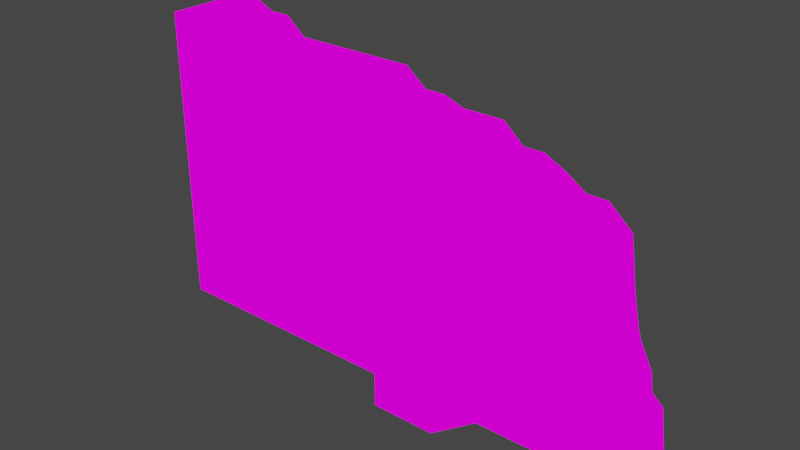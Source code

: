 # Source: ROC.LIFFFFKmidle.blend  (saved by Blender 2.82.7; exported with 4.5.12 LTS)
import bpy
from mathutils import Matrix  # noqa: F401  (used for matrix-valued properties, if any)

bpy.ops.wm.read_factory_settings(use_empty=True)
scene = bpy.context.scene
scene.name = 'Scene'

# ---- collections
col_collection = bpy.data.collections.new('Collection'); scene.collection.children.link(col_collection)

# ---- images (referenced by path relative to the original .blend; pixels are not part of the script)
import os
ASSET_DIR = os.environ.get("B2B_ASSET_DIR", "")  # directory of the original .blend (textures are referenced by path, not embedded)
HERE = os.path.dirname(os.path.abspath(__file__))  # packed textures are extracted next to this script under _unpacked/

def load_image(name, relpath, width, height, colorspace="sRGB"):
    """Load a texture the original file referenced (path relative to the .blend, or extracted next to this script)."""
    p = next((c for c in (os.path.join(HERE, relpath), os.path.join(ASSET_DIR, relpath)) if relpath and os.path.exists(c)), "")
    if p:
        img = bpy.data.images.load(p, check_existing=True)
        img.name = name
    else:  # same state as the original file: an image datablock whose file is absent (Cycles renders it pink)
        img = bpy.data.images.new(name, width, height)
        img.source = "FILE"
        img.filepath = "//" + (relpath or name)
    img.colorspace_settings.name = colorspace
    return img
img_rockcliffsv2_png = load_image('RockCliffsv2.png', 'RockCliffsv2.png', 1024, 1024, 'sRGB')

# ---- materials (node trees are filled in below, after node groups)
mat_rockcliffsv2 = bpy.data.materials.new('RockCliffsv2')
mat_rockcliffsv2.alpha_threshold = 0.0
mat_rockcliffsv2.use_transparent_shadow = False
mat_rockcliffsv2.line_color = (0.0, 0.0, 0.0, 1.0)

# ---- material node trees
mat_rockcliffsv2.use_nodes = True; mat_rockcliffsv2.node_tree.nodes.clear()
_N = mat_rockcliffsv2.node_tree.nodes; _L = mat_rockcliffsv2.node_tree.links
n0 = _N.new('ShaderNodeOutputMaterial'); n0.name = 'Material Output'; n0.location = (400, 0)
n1 = _N.new('ShaderNodeLightPath'); n1.name = 'Light Path'; n1.location = (0, 250)
n2 = _N.new('ShaderNodeBsdfTransparent'); n2.name = 'Transparent BSDF'; n2.location = (-200, -100)
n3 = _N.new('ShaderNodeEmission'); n3.name = 'Emission'; n3.location = (-200, -200)
n4 = _N.new('ShaderNodeMixShader'); n4.name = 'Mix Shader'; n4.location = (200, 0)
n5 = _N.new('ShaderNodeMixShader'); n5.name = 'Mix Shader.001'; n5.location = (0, -100)
n6 = _N.new('ShaderNodeTexImage'); n6.name = 'Image Texture'; n6.location = (-500, 100)
n6.image = img_rockcliffsv2_png
n6.interpolation = 'Closest'
_L.new(n6.outputs[0], n3.inputs[0])
_L.new(n6.outputs[1], n5.inputs[0])
_L.new(n2.outputs[0], n5.inputs[1])
_L.new(n2.outputs[0], n4.inputs[1])
_L.new(n3.outputs[0], n5.inputs[2])
_L.new(n5.outputs[0], n4.inputs[2])
_L.new(n1.outputs[0], n4.inputs[0])
_L.new(n4.outputs[0], n0.inputs[0])
n0.is_active_output = True

# ---- world
world_world = bpy.data.worlds.new('World'); scene.world = world_world
world_world.use_nodes = True; world_world.node_tree.nodes.clear()
_N = world_world.node_tree.nodes; _L = world_world.node_tree.links
n0 = _N.new('ShaderNodeOutputWorld'); n0.name = 'World Output'; n0.location = (300, 300)
n1 = _N.new('ShaderNodeBackground'); n1.name = 'Background'; n1.location = (10, 300)
n1.inputs[0].default_value = (0.05088, 0.05088, 0.05088, 1.0)
_L.new(n1.outputs[0], n0.inputs[0])
n0.is_active_output = True
world_world.color = (0.05088, 0.05088, 0.05088)
world_world.use_sun_shadow = False
world_world.sun_shadow_jitter_overblur = 0.0

# ---- meshes
me_cube = bpy.data.meshes.new('Cube')
me_cube.from_pydata([(6.681, 1.0, -2.884), (5.0, 0.0, -0.8725), (0.0, 1.5, 0.4133), (2.5, 0.0, -0.1837), (3.0, 0.0, -0.1837), (1.5, 0.5, 0.0), (1.5, 0.0, 0.0), (4.0, 0.0, -0.62), (3.5, 0.0, -0.1837), (3.0, 0.5, -0.1837), (5.5, 2.0, -1.203), (5.5, 0.0, -4.689), (2.5, 2.0, -0.1837), (1.0, 0.5, 0.4133), (5.0, 2.0, -0.8725), (5.5, 0.5, -1.203), (6.716, 0.5, -2.717), (4.0, 1.5, -0.62), (2.5, 0.5, -0.1837), (4.0, 0.5, -0.62), (2.0, 1.0, 0.0), (3.5, 0.5, -0.1837), (3.0, 1.0, -0.1837), (4.0, 1.0, -0.62), (6.0, 1.0, -1.203), (4.5, 0.5, -0.62), (5.0, 0.5, -0.8725), (2.5, 1.0, -0.1837), (2.5, 1.5, -0.1837), (4.5, 0.0, -0.62), (5.0, 1.5, -0.8725), (6.0, 1.5, -1.203), (3.5, 1.0, -0.1837), (4.5, 1.5, -0.62), (4.5, 1.0, -0.62), (5.0, 1.0, -0.8725), (5.5, 1.0, -1.203), (5.5, 1.5, -1.203), (3.5, 1.5, -0.1837), (3.0, 1.5, -0.1837), (4.0, 2.0, -0.62), (0.5, 0.0, 0.4133), (1.5, 1.5, 0.0), (0.5, 1.0, 0.4133), (0.5, 0.5, 0.4133), (2.0, 0.5, 0.0), (3.5, 0.0, -0.6837), (3.0, 0.0, -1.184), (0.5, 1.5, 0.4133), (1.5, 1.0, 0.0), (1.0, 1.0, 0.4133), (1.0, 1.5, 0.4133), (2.0, 1.5, 0.0), (1.0, 2.0, 0.4133), (3.0, -0.4054, -3.0), (5.5, 0.0, -2.203), (3.5, -0.4054, -2.684), (5.5, 0.0, -2.873), (4.5, 0.0, -2.62), (4.0, 0.0, -1.62), (4.0, 0.0, -1.12), (5.5, 0.0, -1.703), (4.5, 0.0, -1.12), (4.5, 0.0, -1.62), (5.0, 0.0, -1.373), (2.5, 0.0, -0.6837), (3.0, 0.0, -0.6837), (2.0, 0.0, 0.0), (6.0, 0.0, -1.203), (5.5, 0.0, -1.203), (2.0, 0.0, -0.5), (3.0, -0.4054, -2.184), (7.098, 0.0, -5.487), (2.0, 0.0, -2.0), (3.5, -0.8575, -4.0), (3.5, -0.4054, -3.5), (7.91, 1.0, -5.379), (2.0, 0.0, -1.5), (2.0, 0.0, -2.5), (5.0, 0.0, -2.873), (1.0, 0.0, -2.5), (3.0, 0.0, -1.684), (2.5, 0.0, -1.684), (7.925, 1.0, -5.487), (4.0, -0.4054, -3.12), (1.0, 0.0, -3.0), (2.5, 0.0, -1.184), (1.0, 0.0, -2.0), (6.739, 0.5, -2.884), (3.0, -0.4054, -2.684), (1.5, 0.0, -4.0), (2.5, -0.8575, -4.0), (2.5, -0.4054, -2.184), (2.5, -0.4054, -2.684), (3.0, -0.4054, -3.5), (7.842, 1.5, -4.883), (5.5, 0.0, -3.373), (4.5, 0.0, -3.12), (2.5, -0.4054, -3.0), (2.5, -0.4054, -3.5), (5.5, 0.0, -2.703), (4.5, 0.0, -2.12), (3.5, -0.4054, -3.0), (3.5, 0.0, -1.684), (4.0, 0.0, -2.12), (3.5, 0.0, -1.184), (4.5, 0.0, -4.436), (5.5, 0.0, -4.189), (5.5, 0.0, -3.689), (4.0, -0.8575, -5.5), (4.0, -0.4054, -2.62), (3.5, -0.4054, -2.184), (4.0, -0.4054, -3.436), (4.5, 0.0, -3.436), (5.0, 0.0, -2.373), (4.5, 0.0, -3.936), (4.0, -0.4054, -3.936), (6.647, 2.0, -2.221), (5.0, 2.0, -4.189), (5.0, 0.0, -3.689), (5.0, 0.0, -1.873), (6.807, 2.0, -3.38), (5.0, 0.0, -3.373), (5.0, 0.0, -5.5), (7.588, 1.0, -4.684), (6.562, 0.5, -1.703), (5.0, 0.0, -4.189), (6.919, 0.0, -4.188), (7.251, 0.5, -3.693), (6.562, 1.5, -1.703), (6.562, 0.0, -1.703), (6.0, 0.5, -1.203), (7.208, 0.5, -3.38), (6.716, 1.0, -2.717), (6.716, 0.0, -2.717), (6.647, 0.5, -2.221), (6.647, 0.0, -2.221), (7.588, 1.5, -4.684), (6.807, 0.0, -3.38), (4.0, -0.8575, -4.436), (6.739, 0.0, -2.884), (7.519, 1.5, -4.188), (7.519, 1.0, -4.188), (7.319, 0.5, -4.188), (6.85, 0.0, -3.693), (6.647, 1.5, -2.221), (5.5, 0.0, -5.5), (7.251, 1.5, -3.693), (7.251, 1.0, -3.693), (6.0, 2.0, -1.203), (7.149, 1.0, -3.38), (7.149, 1.5, -3.38), (6.681, 1.5, -2.884), (6.716, 1.5, -2.717), (6.647, 1.0, -2.221), (6.562, 1.0, -1.703), (5.5, 0.0, -5.39), (5.0, 0.0, -6.0), (5.5, 0.0, -6.0), (7.993, 1.0, -5.983), (7.993, 0.5, -5.983), (3.0, -0.8575, -4.0), (7.083, 0.0, -5.379), (7.015, 0.0, -4.883), (5.0, 0.0, -4.689), (5.5, 0.0, -4.89), (4.5, 0.0, -6.0), (4.0, -0.8575, -6.0), (7.166, 2.0, -5.983), (4.5, 0.0, -5.5), (3.5, -0.8575, -4.5), (3.0, -0.8575, -4.5), (2.0, 0.0, -6.0), (5.0, 0.0, -5.39), (4.5, 0.0, -5.138), (5.0, 0.0, -4.89), (4.5, 0.0, -4.638), (3.5, -0.8575, -6.0), (3.0, -0.8575, -5.5), (3.0, -0.8575, -5.0), (3.5, -0.8575, -5.5), (4.0, -0.8575, -5.138), (3.5, -0.8575, -5.0), (4.0, -0.8575, -4.638), (7.166, 0.0, -5.983), (2.5, -0.8575, -6.0), (3.0, -0.8575, -6.0), (-1.0, 0.0, -4.0), (2.5, -0.8575, -5.5), (0.0, 0.0, -4.0), (2.5, -0.8575, -5.0), (2.5, -0.8575, -4.5), (2.0, 0.0, -4.0), (7.993, 1.5, -5.983), (7.91, 0.5, -5.379), (7.925, 0.5, -5.487), (7.387, 0.5, -4.684), (7.083, 2.0, -5.379), (7.842, 0.5, -4.883), (6.987, 0.0, -4.684), (3.0, 2.0, -4.0), (7.91, 1.5, -5.379), (7.925, 1.5, -5.487), (5.0, 2.0, -5.5), (7.842, 1.0, -4.883), (1.0, 0.0, -3.5), (1.5, 0.0, -3.0), (1.0, 0.0, -1.087), (-0.1165, 0.0, -1.087), (2.0, 0.0, -3.5), (2.0, 0.0, -3.0), (1.0, 0.0, -4.0), (1.5, 0.0, -2.5), (1.5, 0.0, -0.5), (0.6305, 0.0, -3.0), (-0.7439, 0.0, -2.5), (1.5, 0.0, -1.0), (2.0, 0.0, -1.0), (0.6305, 0.0, -2.5), (1.5, 0.0, -2.0), (0.0, 0.0, -0.5867), (1.0, 0.0, 0.4133), (1.0, 0.0, -0.5867), (0.0, 0.0, -0.08669), (1.5, 0.0, -1.5), (-0.1165, 0.0, -2.0), (-1.0, 0.0, -1.087), (0.3835, 0.0, -2.0), (0.5, 0.0, -0.08669), (0.3835, 0.0, -1.087), (1.0, 0.0, -0.08669), (0.5, 0.0, -0.5867), (-1.0, 0.0, -3.5), (-0.5, 0.0, -2.0), (-0.1791, 0.0, -3.0), (-0.7439, 0.0, -3.0), (0.0, 0.0, -3.5), (0.1952, 0.0, -3.0), (-0.1791, 0.0, -2.5), (-1.0, 0.0, -0.5867), (0.1952, 0.0, -2.5), (-1.0, 0.0, -0.08669), (-2.0, 0.0, -2.0), (-0.5, 0.0, -1.087), (-0.5, 0.0, -0.5867), (-1.5, 0.0, 0.4133), (-3.0, 0.0, 0.8266), (-0.5, 0.0, -0.08669), (-1.5, 1.0, 0.4133), (-0.5, 0.0, 0.4133), (-1.5, 0.0, -0.5867), (-2.5, 0.0, -4.0), (-3.0, 0.0, 0.3266), (-1.5, 0.0, -0.08669), (-1.0, 0.0, 0.4133), (-3.5, 0.0, 0.3266), (0.0, 0.0, -5.0), (-2.0, 0.0, -0.08669), (-2.5, 0.0, 0.3266), (-3.5, 0.0, -0.1734), (-3.0, 0.0, -0.1734), (-3.0, 0.0, -0.6734), (-3.5, 0.0, -0.6734), (-3.5, 0.0, -1.173), (-3.5, 0.0, 1.065), (-2.5, 0.0, -0.1734), (-2.0, 0.0, -0.5867), (-3.5, 0.0, -1.673), (-1.5, 0.0, -1.087), (-1.5, 0.0, -2.0), (-2.0, 0.0, -3.5), (-1.5, 0.0, -3.5), (-3.5, 0.0, -4.0), (-2.5, 0.0, -3.0), (-3.5, 0.0, -3.0), (-3.5, 2.0, -5.0), (-1.0, 0.0, -5.5), (-3.0, 0.0, -3.0), (-2.0, 0.0, -2.5), (-3.0, 0.0, -1.673), (-3.0, 0.0, -5.5), (-2.5, 0.0, -1.173), (-1.5, 0.0, -3.0), (-2.0, 0.0, -3.0), (-1.5, 0.0, -2.5), (-1.0, 0.0, -2.0), (-2.5, 0.0, -1.673), (-3.0, 0.0, -1.173), (0.5, 0.0, -4.0), (-2.0, 0.0, -1.087), (-2.5, 0.0, -0.6734), (0.5, 0.0, -3.5), (-3.0, 0.0, -4.0), (1.5, 0.0, -3.5), (-2.0, 0.0, -4.0), (-3.5, 0.0, -3.5), (-3.0, 0.0, -3.5), (-2.5, 0.0, -3.5), (-0.5, 0.0, -4.0), (-2.0, 0.0, -5.5), (-0.5, 0.0, -3.5), (-0.5, 1.0, 0.4133), (-0.5, 2.0, 0.4133), (0.0, 1.0, 0.4133), (-0.5, 1.5, 0.4133), (0.0, 0.0, 0.4133), (-2.5, 0.0, 0.8266), (-2.0, 0.0, 0.4133), (-3.0, 0.5, 0.8266), (-1.0, 1.0, 0.4133), (-2.5, 0.5, 0.8266), (-1.0, 0.5, 0.4133), (-1.5, 0.5, 0.4133), (-3.5, 1.5, 1.065), (-3.0, 2.0, 0.8266), (0.0, 0.5, 0.4133), (-2.0, 0.5, 0.4133), (-1.0, 2.0, 0.4133), (-0.5, 0.5, 0.4133), (-3.5, 2.0, 1.065), (-3.0, 1.5, 0.8266), (-4.0, 0.5, 1.065), (-3.5, 1.0, 1.065), (-1.0, 1.5, 0.4133), (-3.0, 1.0, 0.8266), (-2.5, 1.5, 0.8266), (-2.5, 1.0, 0.8266), (-3.5, 0.5, 1.065), (-1.5, 1.5, 0.4133), (-2.0, 1.0, 0.4133), (-2.5, 2.0, 0.8266), (-2.0, 1.5, 0.4133), (-1.5, 2.0, 0.4133), (1.0, 0.0, -6.0), (1.5, 0.0, -6.0), (1.0, 0.0, -5.0), (1.0, 0.0, -5.5), (2.0, 0.0, -5.0), (1.5, 0.0, -5.5), (2.0, 0.0, -5.5), (1.5, 0.0, -5.0), (2.0, 0.0, -4.5), (-0.5, 0.0, -5.0), (0.0, 0.0, -6.0), (1.5, 0.0, -4.5), (0.5, 0.0, -6.0), (0.5, 0.0, -5.0), (0.5, 0.0, -5.5), (-4.0, 2.0, -5.0), (0.0, 0.0, -5.5), (-1.5, 0.0, -5.0), (1.0, 0.0, -4.5), (0.5, 0.0, -4.5), (-0.5, 0.0, -6.0), (0.0, 0.0, -4.5), (-1.5, 0.0, -4.0), (-0.5, 0.0, -5.5), (-1.0, 0.0, -4.5), (-2.5, 0.0, -5.5), (-2.0, 0.0, -5.0), (-0.5, 0.0, -4.5), (-1.5, 0.0, -6.0), (-1.0, 0.0, -6.0), (-2.5, 0.0, -5.0), (-1.5, 0.0, -5.5), (-1.0, 0.0, -5.0), (-3.0, 0.0, -6.0), (-4.0, 0.0, -5.5), (-1.5, 0.0, -4.5), (-2.5, 0.0, -6.0), (-2.0, 0.0, -6.0), (-3.0, 0.0, -4.5), (-4.0, 0.5, -6.0), (-2.0, 0.0, -4.5), (-4.0, 0.0, -4.5), (-4.0, 0.0, -6.0), (-2.5, 0.0, -4.5), (-3.5, 0.0, -6.0), (-4.0, 0.0, -5.0), (-4.0, 0.5, 0.3266), (-3.5, 0.0, -5.5), (-3.0, 0.0, -5.0), (-3.5, 0.0, -5.0), (-4.0, 1.0, -6.0), (-3.5, 0.0, -4.5), (-4.0, 0.5, -5.0), (-4.0, 0.5, -1.173), (-4.0, 1.5, -6.0), (-4.0, 0.5, -5.5), (-4.0, 2.0, -6.0), (3.5, 2.0, -3.0), (-4.0, 1.5, -4.0), (-4.0, 0.5, -4.5), (-4.0, 0.0, -4.0), (-4.0, 1.0, -5.5), (-4.0, 2.0, -0.6734), (-4.0, 2.0, -4.5), (-4.0, 1.5, -5.5), (-4.0, 1.0, -5.0), (-4.0, 1.5, -5.0), (-4.0, 1.0, -4.5), (-4.0, 1.5, -4.5), (-4.0, 1.0, -4.0), (-4.0, -1.273e-05, 0.3266), (-4.0, 1.5, -0.1734), (-4.0, 1.5, -0.6734), (-4.0, -7.272e-06, -1.173), (-4.0, 1.5, 1.065), (-4.0, 1.5, 0.3266), (-4.0, 1.0, -0.1734), (-4.0, 1.5, -3.0), (-4.0, 1.0, -0.6734), (-4.0, 1.0, -1.173), (-4.0, 0.5, -0.6734), (-4.0, 0.5, -0.1734), (-2.5, 2.0, -0.1734), (-4.0, 1.5, -1.673), (-4.0, -1.091e-05, -0.1734), (-4.0, -9.09e-06, -0.6734), (-4.0, 1.5, -1.173), (-4.0, 2.0, -3.0), (-4.0, 2.0, 0.3266), (-4.0, 2.0, -3.5), (-4.0, 0.5, -1.673), (-4.0, 1.5, -3.5), (-4.0, 2.0, -1.673), (-4.0, 1.0, -1.673), (-4.0, 1.0, -3.5), (-4.0, 1.0, -3.0), (-4.0, 2.0, 1.065), (-4.0, 0.5, -4.0), (-4.0, 0.5, -3.0), (-4.0, 0.5, -3.5), (-4.0, -5.454e-06, -1.673), (-4.0, 2.0, -1.173), (-4.0, -3.636e-06, -3.0), (-4.0, -1.818e-06, -3.5), (-4.0, 1.0, 0.3266), (-4.0, 1.0, 1.065), (-2.5, 2.0, -1.673), (-4.0, -1.454e-05, 1.065), (5.5, 2.0, -1.703), (-2.5, 2.0, -1.173), (-2.0, 2.0, -3.0), (-3.0, 2.0, -1.173), (-2.5, 2.0, -0.6734), (-4.0, 2.0, -4.0), (-3.0, 2.0, 0.3266), (-3.0, 2.0, -3.0), (-3.5, 2.0, 0.3266), (-3.0, 2.0, -1.673), (-4.0, 2.0, -0.1734), (-3.5, 2.0, -0.1734), (-3.0, 2.0, -0.1734), (-3.0, 2.0, -0.6734), (6.562, 2.0, -1.703), (-3.5, 2.0, -1.173), (-3.5, 2.0, -0.6734), (-3.5, 2.0, -1.673), (6.739, 2.0, -2.884), (6.716, 2.0, -2.717), (2.5, 2.0, -2.684), (4.5, 2.0, -1.12), (5.5, 2.0, -3.373), (5.5, 2.0, -2.873), (1.5, 2.0, -1.5), (5.0, 2.0, -1.373), (4.5, 2.0, -2.62), (5.5, 2.0, -2.703), (5.5, 2.0, -2.203), (4.0, 2.0, -1.62), (5.0, 2.0, -2.373), (5.0, 2.0, -3.689), (4.5, 2.0, -3.12), (4.5, 2.0, -0.6199), (5.0, 2.0, -1.873), (4.5, 2.0, -1.62), (5.0, 2.0, -2.873), (5.0, 2.0, -3.373), (4.0, 2.0, -1.12), (4.5, 2.0, -2.12), (3.5, 2.0, -0.6837), (4.0, 2.0, -2.12), (4.0, 2.0, -2.62), (-1.0, 2.0, -3.0), (3.5, 2.0, -1.184), (3.5, 2.0, -0.1837), (3.0, 2.0, -2.684), (4.0, 2.0, -3.12), (3.5, 2.0, -2.684), (3.0, 2.0, -0.1837), (1.0, 2.0, -2.5), (3.5, 2.0, -1.684), (3.0, 2.0, -1.184), (3.5, 2.0, -2.184), (3.0, 2.0, -2.184), (3.0, 2.0, -0.6837), (3.0, 2.0, -1.684), (2.5, 2.0, -0.6837), (2.5, 2.0, -1.184), (2.5, 2.0, -1.684), (2.5, 2.0, -2.184), (2.0, 2.0, 2.182e-05), (5.364e-06, 2.0, -1.087), (2.0, 2.0, -1.5), (2.0, 2.0, -1.0), (1.0, 2.0, -2.0), (2.0, 2.0, -0.5), (1.5, 2.0, -1.0), (1.5, 2.0, -0.5), (1.5, 2.0, 2e-05), (2.0, 2.0, -2.0), (2.0, 2.0, -2.5), (1.5, 2.0, -2.5), (1.0, 2.0, -0.08667), (1.818e-06, 2.0, -0.08668), (1.0, 2.0, -0.5867), (1.5, 2.0, -2.0), (0.0, 2.0, 0.4133), (0.5, 2.0, 0.4133), (1.0, 2.0, -1.087), (-2.0, 2.0, -2.0), (0.5, 2.0, -2.5), (0.5, 2.0, -0.08668), (0.5, 2.0, -0.5867), (-0.5, 2.0, -2.0), (0.5, 2.0, -1.087), (7.302e-06, 2.0, -2.0), (3.576e-06, 2.0, -0.5867), (0.5, 2.0, -2.0), (-2.5, 2.0, 0.3266), (-0.5, 2.0, -3.0), (-0.5, 2.0, -0.5867), (-2.0, 2.0, -1.087), (-0.5, 2.0, -0.08668), (-0.5, 2.0, -1.087), (9.06e-06, 2.0, -2.5), (-1.0, 2.0, -0.5867), (-1.0, 2.0, -0.08668), (-2.0, 2.0, -2.5), (-0.5, 2.0, -2.5), (-1.0, 2.0, -2.5), (-1.5, 2.0, -0.08668), (-1.0, 2.0, -1.087), (-1.0, 2.0, -2.0), (-2.0, 2.0, -0.08668), (0.5, 2.0, -3.5), (-1.5, 2.0, -1.087), (-1.5, 2.0, -0.5867), (-2.0, 2.0, -0.5867), (-1.5, 2.0, -2.0), (-1.5, 2.0, -2.5), (-2.0, 2.0, 0.4133), (-3.5, 2.0, -4.0), (-3.0, 2.0, -5.5), (-3.5, 2.0, -3.0), (-2.5, 2.0, -3.0), (-3.0, 2.0, -4.0), (-3.5, 2.0, -5.5), (4.5, 2.0, -4.436), (6.987, 2.0, -4.684), (5.5, 2.0, -4.189), (-1.0, 2.0, -3.5), (4.0, 2.0, -4.436), (1.0, 2.0, -4.0), (2.5, 2.0, -5.5), (2.5, 2.0, -5.0), (4.5, 2.0, -3.936), (6.919, 2.0, -4.188), (1.5, 2.0, -5.5), (0.0, 2.0, -4.0), (4.0, 2.0, -3.936), (-2.0, 2.0, -5.5), (5.5, 2.0, -3.689), (6.85, 2.0, -3.693), (-0.5, 2.0, -3.5), (3.5, 2.0, -3.5), (4.5, 2.0, -3.436), (4.0, 2.0, -3.436), (0.0, 2.0, -3.5), (3.0, 2.0, -3.0), (-2.0, 2.0, -6.0), (2.5, 2.0, -3.0), (-1.0, 2.0, -4.5), (2.0, 2.0, -3.0), (1.0, 2.0, -3.0), (1.5, 2.0, -3.0), (-2.0, 2.0, -3.5), (-1.5, 2.0, -3.5), (0.5, 2.0, -3.0), (-2.0, 2.0, -5.0), (0.0, 2.0, -3.0), (-1.5, 2.0, -3.0), (1.0, 2.0, -3.5), (-3.5, 2.0, -3.5), (-2.5, 2.0, -3.5), (-3.0, 2.0, -3.5), (-1.5, 2.0, -6.0), (2.5, 2.0, -3.5), (2.0, 2.0, -3.5), (3.0, 2.0, -3.5), (0.5, 2.0, -5.5), (1.5, 2.0, -3.5), (-0.5, 2.0, -6.0), (4.5, 2.0, -5.5), (5.5, 2.0, -6.0), (5.0, 2.0, -6.0), (7.098, 2.0, -5.487), (4.0, 2.0, -5.5), (5.5, 2.0, -4.89), (7.015, 2.0, -4.883), (5.5, 2.0, -5.5), (4.0, 2.0, -6.0), (5.5, 2.0, -5.39), (3.5, 2.0, -6.0), (5.5, 2.0, -4.689), (5.0, 2.0, -4.89), (5.0, 2.0, -5.39), (4.5, 2.0, -6.0), (5.0, 2.0, -4.689), (3.0, 2.0, -4.5), (4.5, 2.0, -5.138), (4.5, 2.0, -4.638), (4.0, 2.0, -5.138), (3.5, 2.0, -4.5), (3.0, 2.0, -5.5), (4.0, 2.0, -4.638), (3.5, 2.0, -5.5), (0.0, 2.0, -5.0), (3.5, 2.0, -5.0), (3.0, 2.0, -6.0), (3.5, 2.0, -4.0), (2.0, 2.0, -5.5), (3.0, 2.0, -5.0), (1.0, 2.0, -5.5), (2.5, 2.0, -6.0), (1.5, 2.0, -4.5), (2.5, 2.0, -4.5), (2.0, 2.0, -6.0), (2.5, 2.0, -4.0), (1.5, 2.0, -6.0), (2.0, 2.0, -5.0), (2.0, 2.0, -4.5), (2.0, 2.0, -4.0), (1.0, 2.0, -4.5), (1.5, 2.0, -5.0), (1.0, 2.0, -6.0), (1.5, 2.0, -4.0), (0.5, 2.0, -5.0), (1.0, 2.0, -5.0), (0.0, 2.0, -6.0), (0.5, 2.0, -6.0), (0.0, 2.0, -4.5), (0.5, 2.0, -4.5), (0.0, 2.0, -5.5), (0.5, 2.0, -4.0), (-0.5, 2.0, -4.5), (-3.0, 2.0, -6.0), (-1.0, 2.0, -6.0), (-0.5, 2.0, -5.5), (-1.0, 2.0, -5.0), (-0.5, 2.0, -5.0), (-1.0, 2.0, -5.5), (-0.5, 2.0, -4.0), (-2.5, 2.0, -5.5), (-1.5, 2.0, -4.5), (-1.5, 2.0, -5.5), (-1.0, 2.0, -4.0), (-3.5, 2.0, -4.5), (-1.5, 2.0, -5.0), (-1.5, 2.0, -4.0), (-2.5, 2.0, -5.0), (-2.0, 2.0, -4.5), (-2.5, 2.0, -6.0), (-2.0, 2.0, -4.0), (-3.0, 2.0, -5.0), (-4.0, 2.0, -5.5), (-2.5, 2.0, -4.5), (-2.5, 2.0, -4.0), (-3.0, 2.0, -4.5), (-3.5, 2.0, -6.0)], [], [(67, 3, 18, 45), (3, 4, 9, 18), (4, 8, 21, 9), (8, 7, 19, 21), (7, 29, 25, 19), (29, 1, 26, 25), (1, 69, 15, 26), (69, 68, 131, 15), (45, 18, 27, 20), (18, 9, 22, 27), (9, 21, 32, 22), (21, 19, 23, 32), (19, 25, 34, 23), (25, 26, 35, 34), (26, 15, 36, 35), (15, 131, 24, 36), (20, 27, 28, 52), (27, 22, 39, 28), (22, 32, 38, 39), (32, 23, 17, 38), (23, 34, 33, 17), (34, 35, 30, 33), (35, 36, 37, 30), (36, 24, 31, 37), (52, 28, 12, 502), (28, 39, 490, 12), (39, 38, 486, 490), (38, 17, 40, 486), (17, 33, 474, 40), (33, 30, 14, 474), (30, 37, 10, 14), (37, 31, 149, 10), (305, 41, 44, 315), (41, 221, 13, 44), (221, 6, 5, 13), (6, 67, 45, 5), (315, 44, 43, 303), (44, 13, 50, 43), (13, 5, 49, 50), (5, 45, 20, 49), (303, 43, 48, 2), (43, 50, 51, 48), (50, 49, 42, 51), (49, 20, 52, 42), (2, 48, 519, 518), (48, 51, 53, 519), (51, 42, 510, 53), (42, 52, 502, 510), (217, 86, 65, 70), (86, 47, 66, 65), (47, 105, 46, 66), (105, 59, 60, 46), (59, 63, 62, 60), (63, 120, 64, 62), (120, 55, 61, 64), (70, 65, 3, 67), (65, 66, 4, 3), (66, 46, 8, 4), (46, 60, 7, 8), (60, 62, 29, 7), (62, 64, 1, 29), (64, 61, 69, 1), (55, 136, 130, 61), (61, 130, 68, 69), (73, 92, 82, 77), (92, 71, 81, 82), (71, 111, 103, 81), (77, 82, 86, 217), (82, 81, 47, 86), (81, 103, 105, 47), (210, 98, 93, 78), (98, 54, 89, 93), (54, 102, 56, 89), (78, 93, 92, 73), (93, 89, 71, 92), (89, 56, 111, 71), (192, 91, 99, 209), (91, 161, 94, 99), (161, 74, 75, 94), (209, 99, 98, 210), (99, 94, 54, 98), (94, 75, 102, 54), (111, 110, 104, 103), (110, 58, 101, 104), (58, 79, 114, 101), (103, 104, 59, 105), (104, 101, 63, 59), (101, 114, 120, 63), (102, 112, 84, 56), (112, 113, 97, 84), (113, 119, 122, 97), (56, 84, 110, 111), (84, 97, 58, 110), (97, 122, 79, 58), (74, 139, 116, 75), (139, 106, 115, 116), (106, 164, 126, 115), (75, 116, 112, 102), (116, 115, 113, 112), (115, 126, 119, 113), (79, 57, 100, 114), (57, 140, 134, 100), (114, 100, 55, 120), (100, 134, 136, 55), (119, 108, 96, 122), (108, 144, 138, 96), (122, 96, 57, 79), (96, 138, 140, 57), (164, 11, 107, 126), (11, 199, 127, 107), (126, 107, 108, 119), (107, 127, 144, 108), (136, 135, 125, 130), (135, 154, 155, 125), (130, 125, 131, 68), (125, 155, 24, 131), (140, 88, 16, 134), (88, 0, 133, 16), (134, 16, 135, 136), (16, 133, 154, 135), (144, 128, 132, 138), (128, 148, 150, 132), (138, 132, 88, 140), (132, 150, 0, 88), (199, 196, 143, 127), (196, 124, 142, 143), (127, 143, 128, 144), (143, 142, 148, 128), (124, 137, 141, 142), (137, 560, 568, 141), (142, 141, 147, 148), (141, 568, 574, 147), (148, 147, 151, 150), (147, 574, 121, 151), (150, 151, 152, 0), (151, 121, 459, 152), (0, 152, 153, 133), (152, 459, 460, 153), (133, 153, 145, 154), (153, 460, 117, 145), (154, 145, 129, 155), (155, 129, 31, 24), (145, 117, 455, 129), (129, 455, 149, 31), (157, 158, 146, 123), (158, 184, 72, 146), (123, 146, 156, 173), (146, 72, 162, 156), (173, 156, 165, 175), (156, 162, 163, 165), (175, 165, 11, 164), (165, 163, 199, 11), (167, 166, 169, 109), (166, 157, 123, 169), (109, 169, 174, 181), (169, 123, 173, 174), (181, 174, 176, 183), (174, 173, 175, 176), (183, 176, 106, 139), (176, 175, 164, 106), (186, 177, 180, 178), (177, 167, 109, 180), (178, 180, 182, 179), (180, 109, 181, 182), (179, 182, 170, 171), (182, 181, 183, 170), (171, 170, 74, 161), (170, 183, 139, 74), (172, 185, 188, 339), (185, 186, 178, 188), (339, 188, 190, 337), (188, 178, 179, 190), (337, 190, 191, 341), (190, 179, 171, 191), (341, 191, 91, 192), (191, 171, 161, 91), (184, 160, 195, 72), (160, 159, 83, 195), (72, 195, 194, 162), (195, 83, 76, 194), (162, 194, 198, 163), (194, 76, 204, 198), (163, 198, 196, 199), (198, 204, 124, 196), (159, 193, 202, 83), (193, 168, 607, 202), (83, 202, 201, 76), (202, 607, 197, 201), (76, 201, 95, 204), (201, 197, 610, 95), (204, 95, 137, 124), (95, 610, 560, 137), (205, 293, 206, 85), (293, 209, 210, 206), (85, 206, 212, 80), (206, 210, 78, 212), (236, 291, 214, 237), (291, 205, 85, 214), (237, 214, 218, 240), (214, 85, 80, 218), (222, 216, 213, 230), (216, 217, 70, 213), (230, 213, 6, 221), (213, 70, 67, 6), (87, 219, 224, 207), (219, 73, 77, 224), (207, 224, 216, 222), (224, 77, 217, 216), (80, 212, 219, 87), (212, 78, 73, 219), (240, 218, 227, 225), (218, 80, 87, 227), (225, 227, 229, 208), (227, 87, 207, 229), (208, 229, 231, 220), (229, 207, 222, 231), (220, 231, 228, 223), (231, 222, 230, 228), (223, 228, 41, 305), (228, 230, 221, 41), (232, 300, 234, 235), (300, 236, 237, 234), (235, 234, 238, 215), (234, 237, 240, 238), (215, 238, 233, 285), (238, 240, 225, 233), (285, 233, 243, 226), (233, 225, 208, 243), (226, 243, 244, 239), (243, 208, 220, 244), (239, 244, 247, 241), (244, 220, 223, 247), (241, 247, 249, 254), (247, 223, 305, 249), (266, 250, 253, 257), (250, 239, 241, 253), (257, 253, 245, 307), (253, 241, 254, 245), (260, 265, 258, 252), (265, 266, 257, 258), (252, 258, 306, 246), (258, 257, 307, 306), (417, 259, 255, 403), (259, 260, 252, 255), (403, 255, 264, 440), (255, 252, 246, 264), (406, 263, 262, 418), (263, 287, 261, 262), (418, 262, 259, 417), (262, 261, 260, 259), (435, 274, 267, 433), (274, 277, 279, 267), (433, 267, 263, 406), (267, 279, 287, 263), (436, 295, 274, 435), (295, 296, 277, 274), (296, 297, 273, 277), (297, 270, 283, 273), (277, 273, 286, 279), (273, 283, 278, 286), (270, 271, 282, 283), (271, 232, 235, 282), (283, 282, 284, 278), (282, 235, 215, 284), (278, 284, 269, 242), (284, 215, 285, 269), (242, 269, 268, 289), (269, 285, 226, 268), (279, 286, 281, 287), (286, 278, 242, 281), (287, 281, 290, 261), (281, 242, 289, 290), (290, 289, 266, 265), (289, 268, 250, 266), (261, 290, 265, 260), (268, 226, 239, 250), (189, 288, 291, 236), (288, 211, 205, 291), (211, 90, 293, 205), (90, 192, 209, 293), (393, 272, 295, 436), (272, 292, 296, 295), (292, 251, 297, 296), (251, 294, 270, 297), (294, 355, 271, 270), (355, 187, 232, 271), (187, 298, 300, 232), (298, 189, 236, 300), (309, 301, 304, 323), (301, 303, 2, 304), (323, 304, 302, 317), (304, 2, 518, 302), (246, 306, 310, 308), (306, 307, 316, 310), (307, 245, 312, 316), (245, 254, 311, 312), (254, 249, 318, 311), (249, 305, 315, 318), (308, 310, 326, 324), (310, 316, 329, 326), (316, 312, 248, 329), (312, 311, 309, 248), (311, 318, 301, 309), (318, 315, 303, 301), (314, 319, 313, 320), (319, 429, 407, 313), (320, 313, 322, 324), (313, 407, 438, 322), (324, 322, 327, 308), (322, 438, 321, 327), (308, 327, 264, 246), (327, 321, 440, 264), (324, 326, 325, 320), (326, 329, 331, 325), (320, 325, 330, 314), (325, 331, 552, 330), (329, 248, 328, 331), (248, 309, 323, 328), (331, 328, 332, 552), (328, 323, 317, 332), (333, 334, 338, 336), (334, 172, 339, 338), (336, 338, 340, 335), (338, 339, 337, 340), (335, 340, 344, 351), (340, 337, 341, 344), (351, 344, 90, 211), (344, 341, 192, 90), (343, 345, 347, 349), (345, 333, 336, 347), (349, 347, 346, 256), (347, 336, 335, 346), (256, 346, 352, 354), (346, 335, 351, 352), (354, 352, 288, 189), (352, 351, 211, 288), (362, 353, 356, 276), (353, 343, 349, 356), (276, 356, 342, 365), (356, 349, 256, 342), (365, 342, 360, 357), (342, 256, 354, 360), (357, 360, 298, 187), (360, 354, 189, 298), (370, 361, 364, 299), (361, 362, 276, 364), (299, 364, 350, 359), (364, 276, 365, 350), (359, 350, 368, 373), (350, 365, 357, 368), (373, 368, 355, 294), (368, 357, 187, 355), (366, 369, 358, 280), (369, 370, 299, 358), (280, 358, 363, 381), (358, 299, 359, 363), (381, 363, 376, 371), (363, 359, 373, 376), (371, 376, 251, 292), (376, 373, 294, 251), (375, 377, 380, 367), (377, 366, 280, 380), (367, 380, 382, 378), (380, 280, 381, 382), (378, 382, 384, 374), (382, 381, 371, 384), (374, 384, 272, 393), (384, 371, 292, 272), (383, 372, 388, 394), (372, 375, 367, 388), (394, 388, 385, 398), (388, 367, 378, 385), (398, 385, 392, 400), (385, 378, 374, 392), (400, 392, 430, 402), (392, 374, 393, 430), (389, 387, 397, 676), (387, 383, 394, 397), (676, 397, 399, 348), (397, 394, 398, 399), (348, 399, 401, 396), (399, 398, 400, 401), (396, 401, 391, 446), (401, 400, 402, 391), (421, 451, 404, 408), (451, 395, 405, 404), (395, 434, 419, 405), (408, 404, 409, 437), (404, 405, 411, 409), (405, 419, 412, 411), (437, 409, 414, 379), (409, 411, 413, 414), (411, 412, 386, 413), (379, 414, 417, 403), (414, 413, 418, 417), (413, 386, 406, 418), (425, 420, 410, 416), (420, 422, 424, 410), (422, 446, 391, 424), (416, 410, 428, 426), (410, 424, 427, 428), (424, 391, 402, 427), (426, 428, 431, 423), (428, 427, 432, 431), (427, 402, 430, 432), (423, 431, 435, 433), (431, 432, 436, 435), (432, 430, 393, 436), (434, 425, 416, 419), (419, 416, 426, 412), (412, 426, 423, 386), (386, 423, 433, 406), (429, 421, 408, 407), (407, 408, 437, 438), (438, 437, 379, 321), (321, 379, 403, 440), (330, 530, 447, 314), (530, 415, 453, 447), (415, 445, 454, 453), (445, 442, 444, 454), (442, 439, 450, 444), (439, 556, 448, 450), (314, 447, 449, 319), (447, 453, 452, 449), (453, 454, 457, 452), (454, 444, 456, 457), (444, 450, 458, 456), (450, 448, 555, 458), (319, 449, 421, 429), (449, 452, 451, 421), (452, 457, 395, 451), (457, 456, 434, 395), (456, 458, 425, 434), (458, 555, 420, 425), (149, 455, 441, 10), (455, 117, 469, 441), (117, 460, 468, 469), (460, 459, 464, 468), (459, 121, 463, 464), (121, 574, 573, 463), (10, 441, 466, 14), (441, 469, 475, 466), (469, 468, 471, 475), (468, 464, 477, 471), (464, 463, 478, 477), (463, 573, 472, 478), (14, 466, 462, 474), (466, 475, 476, 462), (475, 471, 480, 476), (471, 477, 467, 480), (477, 478, 473, 467), (478, 472, 577, 473), (474, 462, 479, 40), (462, 476, 470, 479), (476, 480, 482, 470), (480, 467, 483, 482), (467, 473, 488, 483), (473, 577, 578, 488), (40, 479, 481, 486), (479, 470, 485, 481), (470, 482, 492, 485), (482, 483, 494, 492), (483, 488, 489, 494), (488, 578, 390, 489), (486, 481, 496, 490), (481, 485, 493, 496), (485, 492, 497, 493), (492, 494, 495, 497), (494, 489, 487, 495), (489, 390, 580, 487), (490, 496, 498, 12), (496, 493, 499, 498), (493, 497, 500, 499), (497, 495, 501, 500), (495, 487, 461, 501), (487, 580, 582, 461), (12, 498, 507, 502), (498, 499, 505, 507), (499, 500, 504, 505), (500, 501, 511, 504), (501, 461, 512, 511), (461, 582, 584, 512), (502, 507, 509, 510), (507, 505, 508, 509), (505, 504, 465, 508), (504, 511, 517, 465), (511, 512, 513, 517), (512, 584, 586, 513), (510, 509, 514, 53), (509, 508, 516, 514), (508, 465, 520, 516), (465, 517, 506, 520), (517, 513, 491, 506), (513, 586, 585, 491), (53, 514, 523, 519), (514, 516, 524, 523), (516, 520, 526, 524), (520, 506, 529, 526), (506, 491, 522, 529), (491, 585, 589, 522), (519, 523, 515, 518), (523, 524, 528, 515), (524, 526, 503, 528), (526, 529, 527, 503), (529, 522, 536, 527), (522, 589, 591, 536), (518, 515, 534, 302), (515, 528, 532, 534), (528, 503, 535, 532), (503, 527, 525, 535), (527, 536, 540, 525), (536, 591, 531, 540), (302, 534, 538, 317), (534, 532, 537, 538), (532, 535, 543, 537), (535, 525, 544, 543), (525, 540, 541, 544), (540, 531, 484, 541), (317, 538, 542, 332), (538, 537, 548, 542), (537, 543, 547, 548), (543, 544, 550, 547), (544, 541, 551, 550), (541, 484, 592, 551), (332, 542, 545, 552), (542, 548, 549, 545), (548, 547, 533, 549), (547, 550, 521, 533), (550, 551, 539, 521), (551, 592, 443, 539), (552, 545, 530, 330), (545, 549, 415, 530), (549, 533, 445, 415), (533, 521, 442, 445), (521, 539, 439, 442), (539, 443, 556, 439), (670, 674, 587, 588), (674, 678, 595, 587), (678, 557, 596, 595), (557, 553, 594, 596), (553, 446, 422, 594), (560, 615, 561, 568), (615, 619, 118, 561), (619, 559, 567, 118), (559, 563, 571, 567), (563, 631, 576, 571), (594, 422, 420, 555), (568, 561, 573, 574), (561, 118, 472, 573), (118, 567, 577, 472), (567, 571, 578, 577), (571, 576, 390, 578), (576, 600, 580, 390), (600, 598, 582, 580), (598, 599, 584, 582), (599, 602, 586, 584), (602, 593, 585, 586), (593, 546, 589, 585), (546, 579, 591, 589), (579, 575, 531, 591), (575, 562, 484, 531), (562, 588, 592, 484), (588, 587, 443, 592), (587, 595, 556, 443), (595, 596, 448, 556), (596, 594, 555, 448), (663, 667, 562, 575), (667, 670, 588, 562), (655, 570, 579, 546), (570, 663, 575, 579), (647, 564, 593, 602), (564, 655, 546, 593), (639, 643, 599, 598), (643, 647, 602, 599), (631, 200, 600, 576), (200, 639, 598, 600), (168, 605, 611, 607), (607, 611, 613, 197), (197, 613, 609, 610), (610, 609, 615, 560), (605, 606, 203, 611), (611, 203, 617, 613), (613, 617, 616, 609), (609, 616, 619, 615), (606, 618, 604, 203), (203, 604, 621, 617), (617, 621, 622, 616), (616, 622, 559, 619), (618, 612, 608, 604), (604, 608, 623, 621), (621, 623, 626, 622), (622, 626, 563, 559), (612, 614, 627, 608), (608, 627, 629, 623), (623, 629, 624, 626), (626, 624, 631, 563), (614, 630, 625, 627), (627, 625, 633, 629), (629, 633, 620, 624), (624, 620, 200, 631), (630, 635, 565, 625), (625, 565, 566, 633), (633, 566, 637, 620), (620, 637, 639, 200), (635, 638, 632, 565), (565, 632, 641, 566), (566, 641, 642, 637), (637, 642, 643, 639), (638, 640, 569, 632), (632, 569, 645, 641), (641, 645, 636, 642), (642, 636, 647, 643), (640, 646, 634, 569), (569, 634, 649, 645), (645, 649, 644, 636), (636, 644, 564, 647), (646, 651, 601, 634), (634, 601, 648, 649), (649, 648, 653, 644), (644, 653, 655, 564), (651, 650, 654, 601), (601, 654, 628, 648), (648, 628, 652, 653), (653, 652, 570, 655), (650, 603, 659, 654), (654, 659, 661, 628), (628, 661, 656, 652), (652, 656, 663, 570), (603, 658, 662, 659), (659, 662, 660, 661), (661, 660, 583, 656), (656, 583, 667, 663), (658, 597, 666, 662), (662, 666, 669, 660), (660, 669, 665, 583), (583, 665, 670, 667), (597, 581, 572, 666), (666, 572, 590, 669), (669, 590, 672, 665), (665, 672, 674, 670), (581, 673, 664, 572), (572, 664, 671, 590), (590, 671, 677, 672), (672, 677, 678, 674), (673, 657, 554, 664), (664, 554, 675, 671), (671, 675, 679, 677), (677, 679, 557, 678), (657, 680, 558, 554), (554, 558, 275, 675), (675, 275, 668, 679), (679, 668, 553, 557), (680, 389, 676, 558), (558, 676, 348, 275), (275, 348, 396, 668), (668, 396, 446, 553)])
_uv = me_cube.uv_layers.new(name='UVMap')
_uv.uv.foreach_set('vector', [0.4667, 0.2223, 0.4999, 0.2223, 0.4999, 0.2777, 0.4667, 0.2777, 0.5001, 0.2223, 0.5333, 0.2223, 0.5333, 0.2777, 0.5001, 0.2777, 0.5334, 0.2223, 0.5666, 0.2223, 0.5666, 0.2777, 0.5334, 0.2777, 0.5667, 0.2223, 0.5999, 0.2223, 0.5999, 0.2777, 0.5667, 0.2777, 0.6001, 0.2223, 0.6333, 0.2223, 0.6333, 0.2777, 0.6001, 0.2777, 0.6334, 0.2223, 0.6666, 0.2223, 0.6666, 0.2777, 0.6334, 0.2777, 0.6666, 0.4445, 0.6334, 0.4445, 0.6334, 0.4999, 0.6666, 0.4999, 0.6333, 0.4445, 0.6001, 0.4445, 0.6001, 0.4999, 0.6333, 0.4999, 0.4667, 0.2779, 0.4999, 0.2779, 0.4999, 0.3332, 0.4667, 0.3332, 0.5001, 0.2779, 0.5333, 0.2779, 0.5333, 0.3332, 0.5001, 0.3332, 0.5334, 0.2779, 0.5666, 0.2779, 0.5666, 0.3332, 0.5334, 0.3332, 0.5667, 0.2779, 0.5999, 0.2779, 0.5999, 0.3332, 0.5667, 0.3332, 0.6001, 0.2779, 0.6333, 0.2779, 0.6333, 0.3332, 0.6001, 0.3332, 0.6334, 0.2779, 0.6666, 0.2779, 0.6666, 0.3332, 0.6334, 0.3332, 0.6666, 0.5001, 0.6334, 0.5001, 0.6334, 0.5555, 0.6666, 0.5555, 0.6333, 0.5001, 0.6001, 0.5001, 0.6001, 0.5555, 0.6333, 0.5555, 0.4667, 0.3334, 0.4999, 0.3334, 0.4999, 0.3888, 0.4667, 0.3888, 0.5001, 0.3334, 0.5333, 0.3334, 0.5333, 0.3888, 0.5001, 0.3888, 0.5334, 0.3334, 0.5666, 0.3334, 0.5666, 0.3888, 0.5334, 0.3888, 0.5667, 0.3334, 0.5999, 0.3334, 0.5999, 0.3888, 0.5667, 0.3888, 0.6001, 0.3334, 0.6333, 0.3334, 0.6333, 0.3888, 0.6001, 0.3888, 0.6334, 0.3334, 0.6666, 0.3334, 0.6666, 0.3888, 0.6334, 0.3888, 0.6667, 0.3334, 0.6999, 0.3334, 0.6999, 0.3888, 0.6667, 0.3888, 0.7001, 0.3334, 0.7333, 0.3334, 0.7333, 0.3888, 0.7001, 0.3888, 0.4667, 0.389, 0.4999, 0.389, 0.4999, 0.4444, 0.4667, 0.4444, 0.5001, 0.389, 0.5333, 0.389, 0.5333, 0.4444, 0.5001, 0.4444, 0.5334, 0.389, 0.5666, 0.389, 0.5666, 0.4444, 0.5334, 0.4444, 0.5667, 0.389, 0.5999, 0.389, 0.5999, 0.4444, 0.5667, 0.4444, 0.6001, 0.389, 0.6333, 0.389, 0.6333, 0.4444, 0.6001, 0.4444, 0.6334, 0.389, 0.6666, 0.389, 0.6666, 0.4444, 0.6334, 0.4444, 0.6667, 0.389, 0.6999, 0.389, 0.6999, 0.4444, 0.6667, 0.4444, 0.7001, 0.389, 0.7333, 0.389, 0.7333, 0.4444, 0.7001, 0.4444, 0.4666, 0.2223, 0.4334, 0.2223, 0.4334, 0.2777, 0.4666, 0.2777, 0.4333, 0.2223, 0.4001, 0.2223, 0.4001, 0.2777, 0.4333, 0.2777, 0.4001, 0.2223, 0.4333, 0.2223, 0.4333, 0.2777, 0.4001, 0.2777, 0.4334, 0.2223, 0.4666, 0.2223, 0.4666, 0.2777, 0.4334, 0.2777, 0.4666, 0.2779, 0.4334, 0.2779, 0.4334, 0.3332, 0.4666, 0.3332, 0.4333, 0.2779, 0.4001, 0.2779, 0.4001, 0.3332, 0.4333, 0.3332, 0.4001, 0.2779, 0.4333, 0.2779, 0.4333, 0.3332, 0.4001, 0.3332, 0.4334, 0.2779, 0.4666, 0.2779, 0.4666, 0.3332, 0.4334, 0.3332, 0.4001, 0.2223, 0.4001, 0.2777, 0.4333, 0.2777, 0.4333, 0.2223, 0.4001, 0.2779, 0.4001, 0.3332, 0.4333, 0.3332, 0.4333, 0.2779, 0.4001, 0.3334, 0.4001, 0.3888, 0.4333, 0.3888, 0.4333, 0.3334, 0.4001, 0.389, 0.4001, 0.4444, 0.4333, 0.4444, 0.4333, 0.389, 0.4334, 0.2223, 0.4334, 0.2777, 0.4666, 0.2777, 0.4666, 0.2223, 0.4334, 0.2779, 0.4334, 0.3332, 0.4666, 0.3332, 0.4666, 0.2779, 0.4334, 0.3334, 0.4334, 0.3888, 0.4666, 0.3888, 0.4666, 0.3334, 0.4334, 0.389, 0.4334, 0.4444, 0.4666, 0.4444, 0.4666, 0.389, 0.5334, 0.8888, 0.5666, 0.8888, 0.5666, 0.8334, 0.5334, 0.8334, 0.5334, 0.8888, 0.5666, 0.8888, 0.5666, 0.8334, 0.5334, 0.8334, 0.5667, 0.8888, 0.5999, 0.8888, 0.5999, 0.8334, 0.5667, 0.8334, 0.6001, 0.8888, 0.6333, 0.8888, 0.6333, 0.8334, 0.6001, 0.8334, 0.6334, 0.8888, 0.6666, 0.8888, 0.6666, 0.8334, 0.6334, 0.8334, 0.6667, 0.8888, 0.6999, 0.8888, 0.6999, 0.8334, 0.6667, 0.8334, 0.6667, 0.3334, 0.6999, 0.3334, 0.6999, 0.3888, 0.6667, 0.3888, 0.5334, 0.8332, 0.5666, 0.8332, 0.5666, 0.7779, 0.5334, 0.7779, 0.5334, 0.8332, 0.5666, 0.8332, 0.5666, 0.7779, 0.5334, 0.7779, 0.5667, 0.8332, 0.5999, 0.8332, 0.5999, 0.7779, 0.5667, 0.7779, 0.6001, 0.8332, 0.6333, 0.8332, 0.6333, 0.7779, 0.6001, 0.7779, 0.6334, 0.8332, 0.6666, 0.8332, 0.6666, 0.7779, 0.6334, 0.7779, 0.6667, 0.8332, 0.6999, 0.8332, 0.6999, 0.7779, 0.6667, 0.7779, 0.6667, 0.389, 0.6999, 0.389, 0.6999, 0.4444, 0.6667, 0.4444, 0.7001, 0.3334, 0.7333, 0.3334, 0.7333, 0.3888, 0.7001, 0.3888, 0.7001, 0.389, 0.7333, 0.389, 0.7333, 0.4444, 0.7001, 0.4444, 0.5667, 0.3888, 0.5999, 0.3888, 0.5999, 0.3334, 0.5667, 0.3334, 0.6001, 0.3888, 0.6333, 0.3888, 0.6333, 0.3334, 0.6001, 0.3334, 0.6334, 0.3888, 0.6666, 0.3888, 0.6666, 0.3334, 0.6334, 0.3334, 0.5667, 0.3332, 0.5999, 0.3332, 0.5999, 0.2779, 0.5667, 0.2779, 0.6001, 0.3332, 0.6333, 0.3332, 0.6333, 0.2779, 0.6001, 0.2779, 0.6334, 0.3332, 0.6666, 0.3332, 0.6666, 0.2779, 0.6334, 0.2779, 0.5667, 0.3334, 0.5999, 0.3334, 0.5999, 0.3888, 0.5667, 0.3888, 0.6001, 0.3334, 0.6333, 0.3334, 0.6333, 0.3888, 0.6001, 0.3888, 0.6334, 0.3888, 0.6666, 0.3888, 0.6666, 0.3334, 0.6334, 0.3334, 0.5667, 0.3332, 0.5999, 0.3332, 0.5999, 0.2779, 0.5667, 0.2779, 0.6001, 0.3332, 0.6333, 0.3332, 0.6333, 0.2779, 0.6001, 0.2779, 0.6334, 0.3332, 0.6666, 0.3332, 0.6666, 0.2779, 0.6334, 0.2779, 0.6334, 0.2223, 0.6666, 0.2223, 0.6666, 0.2777, 0.6334, 0.2777, 0.5001, 0.2223, 0.5333, 0.2223, 0.5333, 0.2777, 0.5001, 0.2777, 0.6334, 0.2223, 0.6666, 0.2223, 0.6666, 0.2777, 0.6334, 0.2777, 0.5667, 0.2779, 0.5999, 0.2779, 0.5999, 0.3332, 0.5667, 0.3332, 0.6001, 0.2779, 0.6333, 0.2779, 0.6333, 0.3332, 0.6001, 0.3332, 0.6334, 0.3332, 0.6666, 0.3332, 0.6666, 0.2779, 0.6334, 0.2779, 0.5667, 0.3888, 0.5999, 0.3888, 0.5999, 0.3334, 0.5667, 0.3334, 0.6001, 0.3888, 0.6333, 0.3888, 0.6333, 0.3334, 0.6001, 0.3334, 0.5667, 0.3888, 0.5999, 0.3888, 0.5999, 0.3334, 0.5667, 0.3334, 0.5667, 0.3332, 0.5999, 0.3332, 0.5999, 0.2779, 0.5667, 0.2779, 0.6001, 0.3332, 0.6333, 0.3332, 0.6333, 0.2779, 0.6001, 0.2779, 0.5667, 0.3332, 0.5999, 0.3332, 0.5999, 0.2779, 0.5667, 0.2779, 0.5667, 0.3888, 0.5999, 0.3888, 0.5999, 0.3334, 0.5667, 0.3334, 0.6001, 0.3888, 0.6333, 0.3888, 0.6333, 0.3334, 0.6001, 0.3334, 0.6334, 0.3334, 0.6666, 0.3334, 0.6666, 0.3888, 0.6334, 0.3888, 0.5667, 0.3332, 0.5999, 0.3332, 0.5999, 0.2779, 0.5667, 0.2779, 0.6001, 0.3332, 0.6333, 0.3332, 0.6333, 0.2779, 0.6001, 0.2779, 0.5667, 0.3332, 0.5999, 0.3332, 0.5999, 0.2779, 0.5667, 0.2779, 0.4667, 0.7779, 0.4999, 0.7779, 0.4999, 0.8332, 0.4667, 0.8332, 0.5001, 0.7779, 0.5333, 0.7779, 0.5333, 0.8332, 0.5001, 0.8332, 0.6334, 0.2223, 0.6666, 0.2223, 0.6666, 0.2777, 0.6334, 0.2777, 0.5667, 0.3332, 0.5999, 0.3332, 0.5999, 0.2779, 0.5667, 0.2779, 0.6001, 0.3332, 0.6333, 0.3332, 0.6333, 0.2779, 0.6001, 0.2779, 0.6334, 0.2779, 0.6666, 0.2779, 0.6666, 0.3332, 0.6334, 0.3332, 0.6001, 0.3888, 0.6333, 0.3888, 0.6333, 0.3334, 0.6001, 0.3334, 0.7001, 0.3334, 0.7333, 0.3334, 0.7333, 0.3888, 0.7001, 0.3888, 0.6667, 0.2779, 0.6999, 0.2779, 0.6999, 0.3332, 0.6667, 0.3332, 0.7001, 0.2779, 0.7333, 0.2779, 0.7333, 0.3332, 0.7001, 0.3332, 0.6667, 0.3334, 0.6999, 0.3334, 0.6999, 0.3888, 0.6667, 0.3888, 0.7001, 0.3334, 0.7333, 0.3334, 0.7333, 0.3888, 0.7001, 0.3888, 0.6001, 0.3332, 0.6333, 0.3332, 0.6333, 0.2779, 0.6001, 0.2779, 0.7001, 0.3334, 0.7333, 0.3334, 0.7333, 0.3888, 0.7001, 0.3888, 0.6667, 0.2223, 0.6999, 0.2223, 0.6999, 0.2777, 0.6667, 0.2777, 0.7001, 0.2223, 0.7333, 0.2223, 0.7333, 0.2777, 0.7001, 0.2777, 0.6667, 0.2779, 0.6999, 0.2779, 0.6999, 0.3332, 0.6667, 0.3332, 0.7001, 0.2779, 0.7333, 0.2779, 0.7333, 0.3332, 0.7001, 0.3332, 0.6333, 0.2223, 0.6333, 0.2777, 0.6001, 0.2777, 0.6001, 0.2223, 0.6333, 0.2779, 0.6333, 0.3332, 0.6001, 0.3332, 0.6001, 0.2779, 0.5999, 0.2223, 0.5999, 0.2777, 0.5667, 0.2777, 0.5667, 0.2223, 0.5999, 0.2779, 0.5999, 0.3332, 0.5667, 0.3332, 0.5667, 0.2779, 0.6333, 0.2223, 0.6333, 0.2777, 0.6001, 0.2777, 0.6001, 0.2223, 0.6333, 0.2779, 0.6333, 0.3332, 0.6001, 0.3332, 0.6001, 0.2779, 0.6666, 0.2223, 0.6666, 0.2777, 0.6334, 0.2777, 0.6334, 0.2223, 0.6666, 0.2779, 0.6666, 0.3332, 0.6334, 0.3332, 0.6334, 0.2779, 0.5999, 0.2223, 0.5999, 0.2777, 0.5667, 0.2777, 0.5667, 0.2223, 0.5999, 0.2779, 0.5999, 0.3332, 0.5667, 0.3332, 0.5667, 0.2779, 0.6666, 0.2223, 0.6666, 0.2777, 0.6334, 0.2777, 0.6334, 0.2223, 0.6666, 0.2779, 0.6666, 0.3332, 0.6334, 0.3332, 0.6334, 0.2779, 0.6666, 0.2223, 0.6666, 0.2777, 0.6334, 0.2777, 0.6334, 0.2223, 0.6666, 0.2779, 0.6666, 0.3332, 0.6334, 0.3332, 0.6334, 0.2779, 0.6333, 0.2223, 0.6333, 0.2777, 0.6001, 0.2777, 0.6001, 0.2223, 0.6333, 0.2779, 0.6333, 0.3332, 0.6001, 0.3332, 0.6001, 0.2779, 0.6666, 0.3334, 0.6666, 0.3888, 0.6334, 0.3888, 0.6334, 0.3334, 0.6666, 0.389, 0.6666, 0.4444, 0.6334, 0.4444, 0.6334, 0.389, 0.6333, 0.3334, 0.6333, 0.3888, 0.6001, 0.3888, 0.6001, 0.3334, 0.6333, 0.389, 0.6333, 0.4444, 0.6001, 0.4444, 0.6001, 0.389, 0.5999, 0.3334, 0.5999, 0.3888, 0.5667, 0.3888, 0.5667, 0.3334, 0.5999, 0.389, 0.5999, 0.4444, 0.5667, 0.4444, 0.5667, 0.389, 0.6666, 0.3334, 0.6666, 0.3888, 0.6334, 0.3888, 0.6334, 0.3334, 0.6666, 0.389, 0.6666, 0.4444, 0.6334, 0.4444, 0.6334, 0.389, 0.6333, 0.3334, 0.6333, 0.3888, 0.6001, 0.3888, 0.6001, 0.3334, 0.6333, 0.389, 0.6333, 0.4444, 0.6001, 0.4444, 0.6001, 0.389, 0.6666, 0.3334, 0.6666, 0.3888, 0.6334, 0.3888, 0.6334, 0.3334, 0.6666, 0.389, 0.6666, 0.4444, 0.6334, 0.4444, 0.6334, 0.389, 0.6333, 0.3334, 0.6333, 0.3888, 0.6001, 0.3888, 0.6001, 0.3334, 0.5999, 0.3334, 0.5999, 0.3888, 0.5667, 0.3888, 0.5667, 0.3334, 0.6333, 0.389, 0.6333, 0.4444, 0.6001, 0.4444, 0.6001, 0.389, 0.5999, 0.389, 0.5999, 0.4444, 0.5667, 0.4444, 0.5667, 0.389, 0.3334, 0.5001, 0.3666, 0.5001, 0.3666, 0.5555, 0.3334, 0.5555, 0.3667, 0.5001, 0.3999, 0.5001, 0.3999, 0.5555, 0.3667, 0.5555, 0.3334, 0.5556, 0.3666, 0.5556, 0.3666, 0.611, 0.3334, 0.611, 0.3667, 0.5556, 0.3999, 0.5556, 0.3999, 0.611, 0.3667, 0.611, 0.3334, 0.6112, 0.3666, 0.6112, 0.3666, 0.6666, 0.3334, 0.6666, 0.3667, 0.6112, 0.3999, 0.6112, 0.3999, 0.6666, 0.3667, 0.6666, 0.3334, 0.6668, 0.3666, 0.6668, 0.3666, 0.7221, 0.3334, 0.7221, 0.3667, 0.6668, 0.3999, 0.6668, 0.3999, 0.7221, 0.3667, 0.7221, 0.3334, 0.5001, 0.3666, 0.5001, 0.3666, 0.5555, 0.3334, 0.5555, 0.3667, 0.5001, 0.3999, 0.5001, 0.3999, 0.5555, 0.3667, 0.5555, 0.3334, 0.5556, 0.3666, 0.5556, 0.3666, 0.611, 0.3334, 0.611, 0.3667, 0.5556, 0.3999, 0.5556, 0.3999, 0.611, 0.3667, 0.611, 0.2667, 0.5556, 0.2999, 0.5556, 0.2999, 0.611, 0.2667, 0.611, 0.3001, 0.5556, 0.3333, 0.5556, 0.3333, 0.611, 0.3001, 0.611, 0.2667, 0.6112, 0.2999, 0.6112, 0.2999, 0.6666, 0.2667, 0.6666, 0.3001, 0.6112, 0.3333, 0.6112, 0.3333, 0.6666, 0.3001, 0.6666, 0.3334, 0.5001, 0.3666, 0.5001, 0.3666, 0.5555, 0.3334, 0.5555, 0.3667, 0.5001, 0.3999, 0.5001, 0.3999, 0.5555, 0.3667, 0.5555, 0.3334, 0.5556, 0.3666, 0.5556, 0.3666, 0.611, 0.3334, 0.611, 0.3667, 0.5556, 0.3999, 0.5556, 0.3999, 0.611, 0.3667, 0.611, 0.3334, 0.6112, 0.3666, 0.6112, 0.3666, 0.6666, 0.3334, 0.6666, 0.3667, 0.6112, 0.3999, 0.6112, 0.3999, 0.6666, 0.3667, 0.6666, 0.3334, 0.6668, 0.3666, 0.6668, 0.3666, 0.7221, 0.3334, 0.7221, 0.3667, 0.6668, 0.3999, 0.6668, 0.3999, 0.7221, 0.3667, 0.7221, 0.3334, 0.5001, 0.3666, 0.5001, 0.3666, 0.5555, 0.3334, 0.5555, 0.3667, 0.5001, 0.3999, 0.5001, 0.3999, 0.5555, 0.3667, 0.5555, 0.3334, 0.5556, 0.3666, 0.5556, 0.3666, 0.611, 0.3334, 0.611, 0.3667, 0.5556, 0.3999, 0.5556, 0.3999, 0.611, 0.3667, 0.611, 0.3334, 0.6112, 0.3666, 0.6112, 0.3666, 0.6666, 0.3334, 0.6666, 0.3667, 0.6112, 0.3999, 0.6112, 0.3999, 0.6666, 0.3667, 0.6666, 0.3334, 0.6668, 0.3666, 0.6668, 0.3666, 0.7221, 0.3334, 0.7221, 0.3667, 0.6668, 0.3999, 0.6668, 0.3999, 0.7221, 0.3667, 0.7221, 0.3334, 0.5001, 0.3666, 0.5001, 0.3666, 0.5555, 0.3334, 0.5555, 0.3667, 0.5001, 0.3999, 0.5001, 0.3999, 0.5555, 0.3667, 0.5555, 0.3334, 0.5556, 0.3666, 0.5556, 0.3666, 0.611, 0.3334, 0.611, 0.3667, 0.5556, 0.3999, 0.5556, 0.3999, 0.611, 0.3667, 0.611, 0.3334, 0.6112, 0.3666, 0.6112, 0.3666, 0.6666, 0.3334, 0.6666, 0.3667, 0.6112, 0.3999, 0.6112, 0.3999, 0.6666, 0.3667, 0.6666, 0.3334, 0.6668, 0.3666, 0.6668, 0.3666, 0.7221, 0.3334, 0.7221, 0.3667, 0.6668, 0.3999, 0.6668, 0.3999, 0.7221, 0.3667, 0.7221, 0.3334, 0.5001, 0.3666, 0.5001, 0.3666, 0.5555, 0.3334, 0.5555, 0.3667, 0.5001, 0.3999, 0.5001, 0.3999, 0.5555, 0.3667, 0.5555, 0.3334, 0.5556, 0.3666, 0.5556, 0.3666, 0.611, 0.3334, 0.611, 0.3667, 0.5556, 0.3999, 0.5556, 0.3999, 0.611, 0.3667, 0.611, 0.3334, 0.6112, 0.3666, 0.6112, 0.3666, 0.6666, 0.3334, 0.6666, 0.3667, 0.6112, 0.3999, 0.6112, 0.3999, 0.6666, 0.3667, 0.6666, 0.3334, 0.6668, 0.3666, 0.6668, 0.3666, 0.7221, 0.3334, 0.7221, 0.3667, 0.6668, 0.3999, 0.6668, 0.3999, 0.7221, 0.3667, 0.7221, 0.5667, 0.2779, 0.5999, 0.2779, 0.5999, 0.3332, 0.5667, 0.3332, 0.6001, 0.2779, 0.6333, 0.2779, 0.6333, 0.3332, 0.6001, 0.3332, 0.5667, 0.2779, 0.5999, 0.2779, 0.5999, 0.3332, 0.5667, 0.3332, 0.6001, 0.2779, 0.6333, 0.2779, 0.6333, 0.3332, 0.6001, 0.3332, 0.4666, 0.3334, 0.4334, 0.3334, 0.4334, 0.3888, 0.4666, 0.3888, 0.6001, 0.2779, 0.6333, 0.2779, 0.6333, 0.3332, 0.6001, 0.3332, 0.7333, 0.3334, 0.7001, 0.3334, 0.7001, 0.3888, 0.7333, 0.3888, 0.6001, 0.2779, 0.6333, 0.2779, 0.6333, 0.3332, 0.6001, 0.3332, 0.5667, 0.2779, 0.5999, 0.2779, 0.5999, 0.3332, 0.5667, 0.3332, 0.6001, 0.2779, 0.6333, 0.2779, 0.6333, 0.3332, 0.6001, 0.3332, 0.3667, 0.389, 0.3999, 0.389, 0.3999, 0.4444, 0.3667, 0.4444, 0.4001, 0.389, 0.4333, 0.389, 0.4333, 0.4444, 0.4001, 0.4444, 0.5667, 0.2779, 0.5999, 0.2779, 0.5999, 0.3332, 0.5667, 0.3332, 0.6001, 0.2779, 0.6333, 0.2779, 0.6333, 0.3332, 0.6001, 0.3332, 0.5667, 0.3334, 0.5999, 0.3334, 0.5999, 0.3888, 0.5667, 0.3888, 0.6001, 0.3334, 0.6333, 0.3334, 0.6333, 0.3888, 0.6001, 0.3888, 0.5667, 0.3334, 0.5999, 0.3334, 0.5999, 0.3888, 0.5667, 0.3888, 0.6001, 0.3334, 0.6333, 0.3334, 0.6333, 0.3888, 0.6001, 0.3888, 0.7333, 0.3334, 0.7001, 0.3334, 0.7001, 0.3888, 0.7333, 0.3888, 0.6001, 0.3334, 0.6333, 0.3334, 0.6333, 0.3888, 0.6001, 0.3888, 0.7333, 0.3334, 0.7001, 0.3334, 0.7001, 0.3888, 0.7333, 0.3888, 0.6001, 0.2779, 0.6333, 0.2779, 0.6333, 0.3332, 0.6001, 0.3332, 0.7333, 0.3334, 0.7001, 0.3334, 0.7001, 0.3888, 0.7333, 0.3888, 0.6001, 0.3334, 0.6333, 0.3334, 0.6333, 0.3888, 0.6001, 0.3888, 0.4666, 0.2779, 0.4334, 0.2779, 0.4334, 0.3332, 0.4666, 0.3332, 0.6001, 0.2779, 0.6333, 0.2779, 0.6333, 0.3332, 0.6001, 0.3332, 0.4666, 0.389, 0.4334, 0.389, 0.4334, 0.4444, 0.4666, 0.4444, 0.3666, 0.389, 0.3334, 0.389, 0.3334, 0.4444, 0.3666, 0.4444, 0.5667, 0.2779, 0.5999, 0.2779, 0.5999, 0.3332, 0.5667, 0.3332, 0.4999, 0.3334, 0.4667, 0.3334, 0.4667, 0.3888, 0.4999, 0.3888, 0.5667, 0.3334, 0.5999, 0.3334, 0.5999, 0.3888, 0.5667, 0.3888, 0.4999, 0.3334, 0.4667, 0.3334, 0.4667, 0.3888, 0.4999, 0.3888, 0.5667, 0.2779, 0.5999, 0.2779, 0.5999, 0.3332, 0.5667, 0.3332, 0.4999, 0.3334, 0.4667, 0.3334, 0.4667, 0.3888, 0.4999, 0.3888, 0.5667, 0.3334, 0.5999, 0.3334, 0.5999, 0.3888, 0.5667, 0.3888, 0.4999, 0.3334, 0.4667, 0.3334, 0.4667, 0.3888, 0.4999, 0.3888, 0.5667, 0.2779, 0.5999, 0.2779, 0.5999, 0.3332, 0.5667, 0.3332, 0.4999, 0.3334, 0.4667, 0.3334, 0.4667, 0.3888, 0.4999, 0.3888, 0.5667, 0.2779, 0.5999, 0.2779, 0.5999, 0.3332, 0.5667, 0.3332, 0.4999, 0.2779, 0.4667, 0.2779, 0.4667, 0.3332, 0.4999, 0.3332, 0.4001, 0.389, 0.4333, 0.389, 0.4333, 0.4444, 0.4001, 0.4444, 0.4999, 0.389, 0.4667, 0.389, 0.4667, 0.4444, 0.4999, 0.4444, 0.5667, 0.2779, 0.5999, 0.2779, 0.5999, 0.3332, 0.5667, 0.3332, 0.6001, 0.2779, 0.6333, 0.2779, 0.6333, 0.3332, 0.6001, 0.3332, 0.3334, 0.389, 0.3666, 0.389, 0.3666, 0.4444, 0.3334, 0.4444, 0.3667, 0.389, 0.3999, 0.389, 0.3999, 0.4444, 0.3667, 0.4444, 0.5334, 0.3334, 0.5666, 0.3334, 0.5666, 0.3888, 0.5334, 0.3888, 0.5667, 0.3334, 0.5999, 0.3334, 0.5999, 0.3888, 0.5667, 0.3888, 0.5334, 0.389, 0.5666, 0.389, 0.5666, 0.4444, 0.5334, 0.4444, 0.5667, 0.389, 0.5999, 0.389, 0.5999, 0.4444, 0.5667, 0.4444, 0.4667, 0.3334, 0.4999, 0.3334, 0.4999, 0.3888, 0.4667, 0.3888, 0.5001, 0.3334, 0.5333, 0.3334, 0.5333, 0.3888, 0.5001, 0.3888, 0.4667, 0.389, 0.4999, 0.389, 0.4999, 0.4444, 0.4667, 0.4444, 0.5001, 0.389, 0.5333, 0.389, 0.5333, 0.4444, 0.5001, 0.4444, 0.7333, 0.3334, 0.7001, 0.3334, 0.7001, 0.3888, 0.7333, 0.3888, 0.6001, 0.2779, 0.6333, 0.2779, 0.6333, 0.3332, 0.6001, 0.3332, 0.4667, 0.2779, 0.4999, 0.2779, 0.4999, 0.3332, 0.4667, 0.3332, 0.5001, 0.2779, 0.5333, 0.2779, 0.5333, 0.3332, 0.5001, 0.3332, 0.4667, 0.3334, 0.4999, 0.3334, 0.4999, 0.3888, 0.4667, 0.3888, 0.5001, 0.3334, 0.5333, 0.3334, 0.5333, 0.3888, 0.5001, 0.3888, 0.7333, 0.3334, 0.7001, 0.3334, 0.7001, 0.3888, 0.7333, 0.3888, 0.6001, 0.3334, 0.6333, 0.3334, 0.6333, 0.3888, 0.6001, 0.3888, 0.4667, 0.2779, 0.4999, 0.2779, 0.4999, 0.3332, 0.4667, 0.3332, 0.5001, 0.2779, 0.5333, 0.2779, 0.5333, 0.3332, 0.5001, 0.3332, 0.5334, 0.2779, 0.5666, 0.2779, 0.5666, 0.3332, 0.5334, 0.3332, 0.6001, 0.2779, 0.6333, 0.2779, 0.6333, 0.3332, 0.6001, 0.3332, 0.5334, 0.3334, 0.5666, 0.3334, 0.5666, 0.3888, 0.5334, 0.3888, 0.6001, 0.3334, 0.6333, 0.3334, 0.6333, 0.3888, 0.6001, 0.3888, 0.5667, 0.2779, 0.5999, 0.2779, 0.5999, 0.3332, 0.5667, 0.3332, 0.6001, 0.2779, 0.6333, 0.2779, 0.6333, 0.3332, 0.6001, 0.3332, 0.5667, 0.3334, 0.5999, 0.3334, 0.5999, 0.3888, 0.5667, 0.3888, 0.6001, 0.3334, 0.6333, 0.3334, 0.6333, 0.3888, 0.6001, 0.3888, 0.5667, 0.2779, 0.5999, 0.2779, 0.5999, 0.3332, 0.5667, 0.3332, 0.6001, 0.2779, 0.6333, 0.2779, 0.6333, 0.3332, 0.6001, 0.3332, 0.5667, 0.2779, 0.5999, 0.2779, 0.5999, 0.3332, 0.5667, 0.3332, 0.6001, 0.2779, 0.6333, 0.2779, 0.6333, 0.3332, 0.6001, 0.3332, 0.5667, 0.2779, 0.5999, 0.2779, 0.5999, 0.3332, 0.5667, 0.3332, 0.6001, 0.2779, 0.6333, 0.2779, 0.6333, 0.3332, 0.6001, 0.3332, 0.5667, 0.2779, 0.5999, 0.2779, 0.5999, 0.3332, 0.5667, 0.3332, 0.6001, 0.2779, 0.6333, 0.2779, 0.6333, 0.3332, 0.6001, 0.3332, 0.5667, 0.2779, 0.5999, 0.2779, 0.5999, 0.3332, 0.5667, 0.3332, 0.5667, 0.3334, 0.5999, 0.3334, 0.5999, 0.3888, 0.5667, 0.3888, 0.5334, 0.2779, 0.5666, 0.2779, 0.5666, 0.3332, 0.5334, 0.3332, 0.6001, 0.3334, 0.6333, 0.3334, 0.6333, 0.3888, 0.6001, 0.3888, 0.7333, 0.2223, 0.7001, 0.2223, 0.7001, 0.2777, 0.7333, 0.2777, 0.5334, 0.2223, 0.5666, 0.2223, 0.5666, 0.2777, 0.5334, 0.2777, 0.5667, 0.2223, 0.5999, 0.2223, 0.5999, 0.2777, 0.5667, 0.2777, 0.6001, 0.2223, 0.6333, 0.2223, 0.6333, 0.2777, 0.6001, 0.2777, 0.4667, 0.2223, 0.4999, 0.2223, 0.4999, 0.2777, 0.4667, 0.2777, 0.5001, 0.2223, 0.5333, 0.2223, 0.5333, 0.2777, 0.5001, 0.2777, 0.5334, 0.2223, 0.5666, 0.2223, 0.5666, 0.2777, 0.5334, 0.2777, 0.5001, 0.2223, 0.5333, 0.2223, 0.5333, 0.2777, 0.5001, 0.2777, 0.5334, 0.2223, 0.5666, 0.2223, 0.5666, 0.2777, 0.5334, 0.2777, 0.5667, 0.2223, 0.5999, 0.2223, 0.5999, 0.2777, 0.5667, 0.2777, 0.6001, 0.2223, 0.6333, 0.2223, 0.6333, 0.2777, 0.6001, 0.2777, 0.4999, 0.2223, 0.4667, 0.2223, 0.4667, 0.2777, 0.4999, 0.2777, 0.3333, 0.3334, 0.3001, 0.3334, 0.3001, 0.3888, 0.3333, 0.3888, 0.2999, 0.3334, 0.2667, 0.3334, 0.2667, 0.3888, 0.2999, 0.3888, 0.3333, 0.389, 0.3001, 0.389, 0.3001, 0.4444, 0.3333, 0.4444, 0.2999, 0.389, 0.2667, 0.389, 0.2667, 0.4444, 0.2999, 0.4444, 0.7666, 0.7779, 0.7334, 0.7779, 0.7334, 0.8332, 0.7666, 0.8332, 0.7333, 0.7779, 0.7001, 0.7779, 0.7001, 0.8332, 0.7333, 0.8332, 0.6999, 0.7779, 0.6667, 0.7779, 0.6667, 0.8332, 0.6999, 0.8332, 0.6666, 0.7779, 0.6334, 0.7779, 0.6334, 0.8332, 0.6666, 0.8332, 0.3333, 0.2223, 0.3001, 0.2223, 0.3001, 0.2777, 0.3333, 0.2777, 0.2999, 0.2223, 0.2667, 0.2223, 0.2667, 0.2777, 0.2999, 0.2777, 0.7666, 0.8334, 0.7334, 0.8334, 0.7334, 0.8888, 0.7666, 0.8888, 0.7333, 0.8334, 0.7001, 0.8334, 0.7001, 0.8888, 0.7333, 0.8888, 0.6999, 0.8334, 0.6667, 0.8334, 0.6667, 0.8888, 0.6999, 0.8888, 0.6666, 0.8334, 0.6334, 0.8334, 0.6334, 0.8888, 0.6666, 0.8888, 0.3333, 0.2779, 0.3001, 0.2779, 0.3001, 0.3332, 0.3333, 0.3332, 0.2999, 0.2779, 0.2667, 0.2779, 0.2667, 0.3332, 0.2999, 0.3332, 0.3333, 0.2223, 0.3001, 0.2223, 0.3001, 0.2777, 0.3333, 0.2777, 0.2999, 0.2223, 0.2667, 0.2223, 0.2667, 0.2777, 0.2999, 0.2777, 0.3333, 0.2779, 0.3001, 0.2779, 0.3001, 0.3332, 0.3333, 0.3332, 0.2999, 0.2779, 0.2667, 0.2779, 0.2667, 0.3332, 0.2999, 0.3332, 0.3333, 0.3334, 0.3001, 0.3334, 0.3001, 0.3888, 0.3333, 0.3888, 0.2999, 0.3334, 0.2667, 0.3334, 0.2667, 0.3888, 0.2999, 0.3888, 0.3333, 0.389, 0.3001, 0.389, 0.3001, 0.4444, 0.3333, 0.4444, 0.2999, 0.389, 0.2667, 0.389, 0.2667, 0.4444, 0.2999, 0.4444, 0.3999, 0.3334, 0.3667, 0.3334, 0.3667, 0.3888, 0.3999, 0.3888, 0.3666, 0.3334, 0.3334, 0.3334, 0.3334, 0.3888, 0.3666, 0.3888, 0.3999, 0.389, 0.3667, 0.389, 0.3667, 0.4444, 0.3999, 0.4444, 0.3666, 0.389, 0.3334, 0.389, 0.3334, 0.4444, 0.3666, 0.4444, 0.3999, 0.3334, 0.3667, 0.3334, 0.3667, 0.3888, 0.3999, 0.3888, 0.3666, 0.3334, 0.3334, 0.3334, 0.3334, 0.3888, 0.3666, 0.3888, 0.3999, 0.389, 0.3667, 0.389, 0.3667, 0.4444, 0.3999, 0.4444, 0.3666, 0.389, 0.3334, 0.389, 0.3334, 0.4444, 0.3666, 0.4444, 0.3999, 0.5001, 0.3667, 0.5001, 0.3667, 0.5555, 0.3999, 0.5555, 0.3666, 0.5001, 0.3334, 0.5001, 0.3334, 0.5555, 0.3666, 0.5555, 0.3999, 0.5556, 0.3667, 0.5556, 0.3667, 0.611, 0.3999, 0.611, 0.3666, 0.5556, 0.3334, 0.5556, 0.3334, 0.611, 0.3666, 0.611, 0.3999, 0.6112, 0.3667, 0.6112, 0.3667, 0.6666, 0.3999, 0.6666, 0.3666, 0.6112, 0.3334, 0.6112, 0.3334, 0.6666, 0.3666, 0.6666, 0.3999, 0.6668, 0.3667, 0.6668, 0.3667, 0.7221, 0.3999, 0.7221, 0.3666, 0.6668, 0.3334, 0.6668, 0.3334, 0.7221, 0.3666, 0.7221, 0.3999, 0.5001, 0.3667, 0.5001, 0.3667, 0.5555, 0.3999, 0.5555, 0.3666, 0.5001, 0.3334, 0.5001, 0.3334, 0.5555, 0.3666, 0.5555, 0.3999, 0.5556, 0.3667, 0.5556, 0.3667, 0.611, 0.3999, 0.611, 0.3666, 0.5556, 0.3334, 0.5556, 0.3334, 0.611, 0.3666, 0.611, 0.3999, 0.6112, 0.3667, 0.6112, 0.3667, 0.6666, 0.3999, 0.6666, 0.3666, 0.6112, 0.3334, 0.6112, 0.3334, 0.6666, 0.3666, 0.6666, 0.3999, 0.6668, 0.3667, 0.6668, 0.3667, 0.7221, 0.3999, 0.7221, 0.3666, 0.6668, 0.3334, 0.6668, 0.3334, 0.7221, 0.3666, 0.7221, 0.3999, 0.5001, 0.3667, 0.5001, 0.3667, 0.5555, 0.3999, 0.5555, 0.3666, 0.5001, 0.3334, 0.5001, 0.3334, 0.5555, 0.3666, 0.5555, 0.3999, 0.5556, 0.3667, 0.5556, 0.3667, 0.611, 0.3999, 0.611, 0.3666, 0.5556, 0.3334, 0.5556, 0.3334, 0.611, 0.3666, 0.611, 0.3999, 0.6112, 0.3667, 0.6112, 0.3667, 0.6666, 0.3999, 0.6666, 0.3666, 0.6112, 0.3334, 0.6112, 0.3334, 0.6666, 0.3666, 0.6666, 0.3999, 0.6668, 0.3667, 0.6668, 0.3667, 0.7221, 0.3999, 0.7221, 0.3666, 0.6668, 0.3334, 0.6668, 0.3334, 0.7221, 0.3666, 0.7221, 0.3999, 0.5001, 0.3667, 0.5001, 0.3667, 0.5555, 0.3999, 0.5555, 0.3666, 0.5001, 0.3334, 0.5001, 0.3334, 0.5555, 0.3666, 0.5555, 0.3999, 0.5556, 0.3667, 0.5556, 0.3667, 0.611, 0.3999, 0.611, 0.3666, 0.5556, 0.3334, 0.5556, 0.3334, 0.611, 0.3666, 0.611, 0.3999, 0.6112, 0.3667, 0.6112, 0.3667, 0.6666, 0.3999, 0.6666, 0.3666, 0.6112, 0.3334, 0.6112, 0.3334, 0.6666, 0.3666, 0.6666, 0.3999, 0.6668, 0.3667, 0.6668, 0.3667, 0.7221, 0.3999, 0.7221, 0.3666, 0.6668, 0.3334, 0.6668, 0.3334, 0.7221, 0.3666, 0.7221, 0.3999, 0.5001, 0.3667, 0.5001, 0.3667, 0.5555, 0.3999, 0.5555, 0.3666, 0.5001, 0.3334, 0.5001, 0.3334, 0.5555, 0.3666, 0.5555, 0.3999, 0.5556, 0.3667, 0.5556, 0.3667, 0.611, 0.3999, 0.611, 0.3666, 0.5556, 0.3334, 0.5556, 0.3334, 0.611, 0.3666, 0.611, 0.3999, 0.6112, 0.3667, 0.6112, 0.3667, 0.6666, 0.3999, 0.6666, 0.3666, 0.6112, 0.3334, 0.6112, 0.3334, 0.6666, 0.3666, 0.6666, 0.3999, 0.6668, 0.3667, 0.6668, 0.3667, 0.7221, 0.3999, 0.7221, 0.3666, 0.6668, 0.3334, 0.6668, 0.3334, 0.7221, 0.3666, 0.7221, 0.3999, 0.5001, 0.3667, 0.5001, 0.3667, 0.5555, 0.3999, 0.5555, 0.3666, 0.5001, 0.3334, 0.5001, 0.3334, 0.5555, 0.3666, 0.5555, 0.3999, 0.5556, 0.3667, 0.5556, 0.3667, 0.611, 0.3999, 0.611, 0.3666, 0.5556, 0.3334, 0.5556, 0.3334, 0.611, 0.3666, 0.611, 0.3999, 0.6112, 0.3667, 0.6112, 0.3667, 0.6666, 0.3999, 0.6666, 0.3666, 0.6112, 0.3334, 0.6112, 0.3334, 0.6666, 0.3666, 0.6666, 0.3999, 0.6668, 0.3667, 0.6668, 0.3667, 0.7221, 0.3999, 0.7221, 0.3666, 0.6668, 0.3334, 0.6668, 0.3334, 0.7221, 0.3666, 0.7221, 0.3999, 0.5001, 0.3667, 0.5001, 0.3667, 0.5555, 0.3999, 0.5555, 0.3666, 0.5001, 0.3334, 0.5001, 0.3334, 0.5555, 0.3666, 0.5555, 0.3999, 0.5556, 0.3667, 0.5556, 0.3667, 0.611, 0.3999, 0.611, 0.3666, 0.5556, 0.3334, 0.5556, 0.3334, 0.611, 0.3666, 0.611, 0.3999, 0.6112, 0.3667, 0.6112, 0.3667, 0.6666, 0.3999, 0.6666, 0.3666, 0.6112, 0.3334, 0.6112, 0.3334, 0.6666, 0.3666, 0.6666, 0.3999, 0.6668, 0.3667, 0.6668, 0.3667, 0.7221, 0.3999, 0.7221, 0.3666, 0.6668, 0.3334, 0.6668, 0.3334, 0.7221, 0.3666, 0.7221, 0.3999, 0.5001, 0.3667, 0.5001, 0.3667, 0.5555, 0.3999, 0.5555, 0.3666, 0.5001, 0.3334, 0.5001, 0.3334, 0.5555, 0.3666, 0.5555, 0.3999, 0.5556, 0.3667, 0.5556, 0.3667, 0.611, 0.3999, 0.611, 0.3666, 0.5556, 0.3334, 0.5556, 0.3334, 0.611, 0.3666, 0.611, 0.3999, 0.6112, 0.3667, 0.6112, 0.3667, 0.6666, 0.3999, 0.6666, 0.3666, 0.6112, 0.3334, 0.6112, 0.3334, 0.6666, 0.3666, 0.6666, 0.3999, 0.6668, 0.3667, 0.6668, 0.3667, 0.7221, 0.3999, 0.7221, 0.3666, 0.6668, 0.3334, 0.6668, 0.3334, 0.7221, 0.3666, 0.7221, 0.5999, 0.2223, 0.5667, 0.2223, 0.5667, 0.2777, 0.5999, 0.2777, 0.5666, 0.2223, 0.5334, 0.2223, 0.5334, 0.2777, 0.5666, 0.2777, 0.5999, 0.2223, 0.5667, 0.2223, 0.5667, 0.2777, 0.5999, 0.2777, 0.5999, 0.2779, 0.5667, 0.2779, 0.5667, 0.3332, 0.5999, 0.3332, 0.5666, 0.2779, 0.5334, 0.2779, 0.5334, 0.3332, 0.5666, 0.3332, 0.5999, 0.2779, 0.5667, 0.2779, 0.5667, 0.3332, 0.5999, 0.3332, 0.5999, 0.3334, 0.5667, 0.3334, 0.5667, 0.3888, 0.5999, 0.3888, 0.5666, 0.3334, 0.5334, 0.3334, 0.5334, 0.3888, 0.5666, 0.3888, 0.5999, 0.3334, 0.5667, 0.3334, 0.5667, 0.3888, 0.5999, 0.3888, 0.5999, 0.389, 0.5667, 0.389, 0.5667, 0.4444, 0.5999, 0.4444, 0.5666, 0.389, 0.5334, 0.389, 0.5334, 0.4444, 0.5666, 0.4444, 0.5999, 0.389, 0.5667, 0.389, 0.5667, 0.4444, 0.5999, 0.4444, 0.6333, 0.2223, 0.6001, 0.2223, 0.6001, 0.2777, 0.6333, 0.2777, 0.5999, 0.2223, 0.5667, 0.2223, 0.5667, 0.2777, 0.5999, 0.2777, 0.5666, 0.2223, 0.5334, 0.2223, 0.5334, 0.2777, 0.5666, 0.2777, 0.6333, 0.2779, 0.6001, 0.2779, 0.6001, 0.3332, 0.6333, 0.3332, 0.5999, 0.2779, 0.5667, 0.2779, 0.5667, 0.3332, 0.5999, 0.3332, 0.5666, 0.2779, 0.5334, 0.2779, 0.5334, 0.3332, 0.5666, 0.3332, 0.6333, 0.3334, 0.6001, 0.3334, 0.6001, 0.3888, 0.6333, 0.3888, 0.5999, 0.3334, 0.5667, 0.3334, 0.5667, 0.3888, 0.5999, 0.3888, 0.5666, 0.3334, 0.5334, 0.3334, 0.5334, 0.3888, 0.5666, 0.3888, 0.6333, 0.389, 0.6001, 0.389, 0.6001, 0.4444, 0.6333, 0.4444, 0.5999, 0.389, 0.5667, 0.389, 0.5667, 0.4444, 0.5999, 0.4444, 0.5666, 0.389, 0.5334, 0.389, 0.5334, 0.4444, 0.5666, 0.4444, 0.5666, 0.2223, 0.5334, 0.2223, 0.5334, 0.2777, 0.5666, 0.2777, 0.5666, 0.2779, 0.5334, 0.2779, 0.5334, 0.3332, 0.5666, 0.3332, 0.5666, 0.3334, 0.5334, 0.3334, 0.5334, 0.3888, 0.5666, 0.3888, 0.5666, 0.389, 0.5334, 0.389, 0.5334, 0.4444, 0.5666, 0.4444, 0.6333, 0.2223, 0.6001, 0.2223, 0.6001, 0.2777, 0.6333, 0.2777, 0.6333, 0.2779, 0.6001, 0.2779, 0.6001, 0.3332, 0.6333, 0.3332, 0.6333, 0.3334, 0.6001, 0.3334, 0.6001, 0.3888, 0.6333, 0.3888, 0.6333, 0.389, 0.6001, 0.389, 0.6001, 0.4444, 0.6333, 0.4444, 0.6999, 0.2779, 0.6667, 0.2779, 0.6667, 0.3332, 0.6999, 0.3332, 0.6666, 0.2779, 0.6334, 0.2779, 0.6334, 0.3332, 0.6666, 0.3332, 0.6333, 0.2779, 0.6001, 0.2779, 0.6001, 0.3332, 0.6333, 0.3332, 0.5999, 0.2779, 0.5667, 0.2779, 0.5667, 0.3332, 0.5999, 0.3332, 0.5666, 0.2779, 0.5334, 0.2779, 0.5334, 0.3332, 0.5666, 0.3332, 0.5999, 0.3888, 0.5999, 0.3334, 0.5667, 0.3334, 0.5667, 0.3888, 0.6999, 0.3334, 0.6667, 0.3334, 0.6667, 0.3888, 0.6999, 0.3888, 0.6666, 0.3334, 0.6334, 0.3334, 0.6334, 0.3888, 0.6666, 0.3888, 0.6333, 0.3334, 0.6001, 0.3334, 0.6001, 0.3888, 0.6333, 0.3888, 0.5999, 0.3334, 0.5667, 0.3334, 0.5667, 0.3888, 0.5999, 0.3888, 0.5666, 0.3334, 0.5334, 0.3334, 0.5334, 0.3888, 0.5666, 0.3888, 0.5666, 0.3888, 0.5666, 0.3334, 0.5334, 0.3334, 0.5334, 0.3888, 0.6999, 0.389, 0.6667, 0.389, 0.6667, 0.4444, 0.6999, 0.4444, 0.6666, 0.389, 0.6334, 0.389, 0.6334, 0.4444, 0.6666, 0.4444, 0.6333, 0.389, 0.6001, 0.389, 0.6001, 0.4444, 0.6333, 0.4444, 0.5999, 0.389, 0.5667, 0.389, 0.5667, 0.4444, 0.5999, 0.4444, 0.5666, 0.389, 0.5334, 0.389, 0.5334, 0.4444, 0.5666, 0.4444, 0.5333, 0.389, 0.5001, 0.389, 0.5001, 0.4444, 0.5333, 0.4444, 0.5001, 0.4444, 0.5333, 0.4444, 0.5333, 0.389, 0.5001, 0.389, 0.5334, 0.4444, 0.5666, 0.4444, 0.5666, 0.389, 0.5334, 0.389, 0.5667, 0.4444, 0.5999, 0.4444, 0.5999, 0.389, 0.5667, 0.389, 0.6001, 0.4444, 0.6333, 0.4444, 0.6333, 0.389, 0.6001, 0.389, 0.6334, 0.4444, 0.6666, 0.4444, 0.6666, 0.389, 0.6334, 0.389, 0.6667, 0.4444, 0.6999, 0.4444, 0.6999, 0.389, 0.6667, 0.389, 0.5001, 0.3888, 0.5333, 0.3888, 0.5333, 0.3334, 0.5001, 0.3334, 0.5334, 0.3888, 0.5666, 0.3888, 0.5666, 0.3334, 0.5334, 0.3334, 0.5667, 0.3888, 0.5999, 0.3888, 0.5999, 0.3334, 0.5667, 0.3334, 0.6001, 0.3888, 0.6333, 0.3888, 0.6333, 0.3334, 0.6001, 0.3334, 0.6334, 0.3888, 0.6666, 0.3888, 0.6666, 0.3334, 0.6334, 0.3334, 0.5999, 0.3888, 0.5999, 0.3334, 0.5667, 0.3334, 0.5667, 0.3888, 0.5001, 0.3332, 0.5333, 0.3332, 0.5333, 0.2779, 0.5001, 0.2779, 0.5334, 0.3332, 0.5666, 0.3332, 0.5666, 0.2779, 0.5334, 0.2779, 0.5667, 0.3332, 0.5999, 0.3332, 0.5999, 0.2779, 0.5667, 0.2779, 0.6001, 0.3332, 0.6333, 0.3332, 0.6333, 0.2779, 0.6001, 0.2779, 0.6334, 0.3332, 0.6666, 0.3332, 0.6666, 0.2779, 0.6334, 0.2779, 0.5666, 0.3888, 0.5666, 0.3334, 0.5334, 0.3334, 0.5334, 0.3888, 0.5001, 0.3888, 0.5333, 0.3888, 0.5333, 0.3334, 0.5001, 0.3334, 0.5334, 0.3888, 0.5666, 0.3888, 0.5666, 0.3334, 0.5334, 0.3334, 0.5667, 0.3888, 0.5999, 0.3888, 0.5999, 0.3334, 0.5667, 0.3334, 0.6001, 0.3888, 0.6333, 0.3888, 0.6333, 0.3334, 0.6001, 0.3334, 0.6334, 0.3888, 0.6666, 0.3888, 0.6666, 0.3334, 0.6334, 0.3334, 0.5999, 0.3888, 0.5999, 0.3334, 0.5667, 0.3334, 0.5667, 0.3888, 0.5001, 0.3332, 0.5333, 0.3332, 0.5333, 0.2779, 0.5001, 0.2779, 0.5334, 0.3332, 0.5666, 0.3332, 0.5666, 0.2779, 0.5334, 0.2779, 0.5667, 0.3332, 0.5999, 0.3332, 0.5999, 0.2779, 0.5667, 0.2779, 0.6001, 0.3332, 0.6333, 0.3332, 0.6333, 0.2779, 0.6001, 0.2779, 0.6334, 0.3332, 0.6666, 0.3332, 0.6666, 0.2779, 0.6334, 0.2779, 0.5666, 0.3888, 0.5666, 0.3334, 0.5334, 0.3334, 0.5334, 0.3888, 0.5001, 0.3888, 0.5333, 0.3888, 0.5333, 0.3334, 0.5001, 0.3334, 0.5334, 0.3888, 0.5666, 0.3888, 0.5666, 0.3334, 0.5334, 0.3334, 0.5667, 0.3888, 0.5999, 0.3888, 0.5999, 0.3334, 0.5667, 0.3334, 0.6001, 0.3888, 0.6333, 0.3888, 0.6333, 0.3334, 0.6001, 0.3334, 0.6334, 0.3888, 0.6666, 0.3888, 0.6666, 0.3334, 0.6334, 0.3334, 0.5999, 0.3888, 0.5999, 0.3334, 0.5667, 0.3334, 0.5667, 0.3888, 0.5001, 0.3332, 0.5333, 0.3332, 0.5333, 0.2779, 0.5001, 0.2779, 0.5334, 0.3332, 0.5666, 0.3332, 0.5666, 0.2779, 0.5334, 0.2779, 0.5667, 0.3332, 0.5999, 0.3332, 0.5999, 0.2779, 0.5667, 0.2779, 0.6001, 0.3332, 0.6333, 0.3332, 0.6333, 0.2779, 0.6001, 0.2779, 0.6334, 0.3332, 0.6666, 0.3332, 0.6666, 0.2779, 0.6334, 0.2779, 0.5666, 0.3888, 0.5666, 0.3334, 0.5334, 0.3334, 0.5334, 0.3888, 0.5001, 0.3888, 0.5333, 0.3888, 0.5333, 0.3334, 0.5001, 0.3334, 0.5334, 0.3888, 0.5666, 0.3888, 0.5666, 0.3334, 0.5334, 0.3334, 0.5667, 0.3888, 0.5999, 0.3888, 0.5999, 0.3334, 0.5667, 0.3334, 0.6001, 0.3888, 0.6333, 0.3888, 0.6333, 0.3334, 0.6001, 0.3334, 0.6334, 0.3888, 0.6666, 0.3888, 0.6666, 0.3334, 0.6334, 0.3334, 0.5999, 0.3888, 0.5999, 0.3334, 0.5667, 0.3334, 0.5667, 0.3888, 0.5001, 0.3332, 0.5333, 0.3332, 0.5333, 0.2779, 0.5001, 0.2779, 0.5334, 0.3332, 0.5666, 0.3332, 0.5666, 0.2779, 0.5334, 0.2779, 0.5667, 0.3332, 0.5999, 0.3332, 0.5999, 0.2779, 0.5667, 0.2779, 0.6001, 0.3332, 0.6333, 0.3332, 0.6333, 0.2779, 0.6001, 0.2779, 0.6334, 0.3332, 0.6666, 0.3332, 0.6666, 0.2779, 0.6334, 0.2779, 0.5666, 0.3888, 0.5666, 0.3334, 0.5334, 0.3334, 0.5334, 0.3888, 0.5001, 0.3888, 0.5333, 0.3888, 0.5333, 0.3334, 0.5001, 0.3334, 0.5334, 0.3888, 0.5666, 0.3888, 0.5666, 0.3334, 0.5334, 0.3334, 0.5667, 0.3888, 0.5999, 0.3888, 0.5999, 0.3334, 0.5667, 0.3334, 0.6001, 0.3888, 0.6333, 0.3888, 0.6333, 0.3334, 0.6001, 0.3334, 0.6334, 0.3888, 0.6666, 0.3888, 0.6666, 0.3334, 0.6334, 0.3334, 0.5999, 0.3888, 0.5999, 0.3334, 0.5667, 0.3334, 0.5667, 0.3888, 0.5001, 0.3332, 0.5333, 0.3332, 0.5333, 0.2779, 0.5001, 0.2779, 0.5334, 0.3332, 0.5666, 0.3332, 0.5666, 0.2779, 0.5334, 0.2779, 0.5667, 0.3332, 0.5999, 0.3332, 0.5999, 0.2779, 0.5667, 0.2779, 0.6001, 0.3332, 0.6333, 0.3332, 0.6333, 0.2779, 0.6001, 0.2779, 0.6334, 0.3332, 0.6666, 0.3332, 0.6666, 0.2779, 0.6334, 0.2779, 0.5666, 0.3888, 0.5666, 0.3334, 0.5334, 0.3334, 0.5334, 0.3888, 0.5001, 0.3888, 0.5333, 0.3888, 0.5333, 0.3334, 0.5001, 0.3334, 0.5334, 0.3888, 0.5666, 0.3888, 0.5666, 0.3334, 0.5334, 0.3334, 0.5667, 0.3888, 0.5999, 0.3888, 0.5999, 0.3334, 0.5667, 0.3334, 0.6001, 0.3888, 0.6333, 0.3888, 0.6333, 0.3334, 0.6001, 0.3334, 0.6334, 0.3888, 0.6666, 0.3888, 0.6666, 0.3334, 0.6334, 0.3334, 0.5999, 0.3888, 0.5999, 0.3334, 0.5667, 0.3334, 0.5667, 0.3888, 0.5001, 0.3332, 0.5333, 0.3332, 0.5333, 0.2779, 0.5001, 0.2779, 0.5334, 0.3332, 0.5666, 0.3332, 0.5666, 0.2779, 0.5334, 0.2779, 0.5667, 0.3332, 0.5999, 0.3332, 0.5999, 0.2779, 0.5667, 0.2779, 0.6001, 0.3332, 0.6333, 0.3332, 0.6333, 0.2779, 0.6001, 0.2779, 0.6334, 0.3332, 0.6666, 0.3332, 0.6666, 0.2779, 0.6334, 0.2779, 0.5666, 0.3888, 0.5666, 0.3334, 0.5334, 0.3334, 0.5334, 0.3888, 0.5001, 0.3888, 0.5333, 0.3888, 0.5333, 0.3334, 0.5001, 0.3334, 0.5334, 0.3888, 0.5666, 0.3888, 0.5666, 0.3334, 0.5334, 0.3334, 0.5667, 0.3888, 0.5999, 0.3888, 0.5999, 0.3334, 0.5667, 0.3334, 0.6001, 0.3888, 0.6333, 0.3888, 0.6333, 0.3334, 0.6001, 0.3334, 0.6334, 0.3888, 0.6666, 0.3888, 0.6666, 0.3334, 0.6334, 0.3334, 0.5999, 0.3888, 0.5999, 0.3334, 0.5667, 0.3334, 0.5667, 0.3888, 0.5001, 0.3332, 0.5333, 0.3332, 0.5333, 0.2779, 0.5001, 0.2779, 0.5334, 0.3332, 0.5666, 0.3332, 0.5666, 0.2779, 0.5334, 0.2779, 0.5667, 0.3332, 0.5999, 0.3332, 0.5999, 0.2779, 0.5667, 0.2779, 0.6001, 0.3332, 0.6333, 0.3332, 0.6333, 0.2779, 0.6001, 0.2779, 0.6334, 0.3332, 0.6666, 0.3332, 0.6666, 0.2779, 0.6334, 0.2779, 0.5666, 0.3888, 0.5666, 0.3334, 0.5334, 0.3334, 0.5334, 0.3888, 0.5001, 0.3888, 0.5333, 0.3888, 0.5333, 0.3334, 0.5001, 0.3334, 0.5334, 0.3888, 0.5666, 0.3888, 0.5666, 0.3334, 0.5334, 0.3334, 0.5667, 0.3888, 0.5999, 0.3888, 0.5999, 0.3334, 0.5667, 0.3334, 0.6001, 0.3888, 0.6333, 0.3888, 0.6333, 0.3334, 0.6001, 0.3334, 0.6334, 0.3888, 0.6666, 0.3888, 0.6666, 0.3334, 0.6334, 0.3334, 0.5999, 0.3888, 0.5999, 0.3334, 0.5667, 0.3334, 0.5667, 0.3888, 0.5001, 0.3332, 0.5333, 0.3332, 0.5333, 0.2779, 0.5001, 0.2779, 0.5334, 0.3332, 0.5666, 0.3332, 0.5666, 0.2779, 0.5334, 0.2779, 0.5667, 0.3332, 0.5999, 0.3332, 0.5999, 0.2779, 0.5667, 0.2779, 0.6001, 0.3332, 0.6333, 0.3332, 0.6333, 0.2779, 0.6001, 0.2779, 0.6334, 0.3332, 0.6666, 0.3332, 0.6666, 0.2779, 0.6334, 0.2779, 0.5666, 0.3888, 0.5666, 0.3334, 0.5334, 0.3334, 0.5334, 0.3888, 0.5667, 0.2223, 0.5999, 0.2223, 0.5999, 0.2777, 0.5667, 0.2777, 0.6001, 0.2223, 0.6333, 0.2223, 0.6333, 0.2777, 0.6001, 0.2777, 0.6334, 0.2223, 0.6666, 0.2223, 0.6666, 0.2777, 0.6334, 0.2777, 0.6667, 0.2223, 0.6999, 0.2223, 0.6999, 0.2777, 0.6667, 0.2777, 0.7001, 0.2223, 0.7333, 0.2223, 0.7333, 0.2777, 0.7001, 0.2777, 0.7333, 0.2223, 0.7001, 0.2223, 0.7001, 0.2777, 0.7333, 0.2777, 0.6999, 0.2223, 0.6667, 0.2223, 0.6667, 0.2777, 0.6999, 0.2777, 0.6666, 0.2223, 0.6334, 0.2223, 0.6334, 0.2777, 0.6666, 0.2777, 0.6333, 0.2223, 0.6001, 0.2223, 0.6001, 0.2777, 0.6333, 0.2777, 0.5999, 0.2223, 0.5667, 0.2223, 0.5667, 0.2777, 0.5999, 0.2777, 0.4999, 0.2779, 0.4667, 0.2779, 0.4667, 0.3332, 0.4999, 0.3332, 0.4666, 0.3334, 0.4334, 0.3334, 0.4334, 0.3888, 0.4666, 0.3888, 0.5999, 0.2779, 0.5667, 0.2779, 0.5667, 0.3332, 0.5999, 0.3332, 0.5666, 0.2779, 0.5334, 0.2779, 0.5334, 0.3332, 0.5666, 0.3332, 0.5999, 0.2779, 0.5667, 0.2779, 0.5667, 0.3332, 0.5999, 0.3332, 0.5666, 0.2779, 0.5334, 0.2779, 0.5334, 0.3332, 0.5666, 0.3332, 0.5999, 0.3334, 0.5667, 0.3334, 0.5667, 0.3888, 0.5999, 0.3888, 0.5666, 0.3334, 0.5334, 0.3334, 0.5334, 0.3888, 0.5666, 0.3888, 0.5999, 0.3334, 0.5667, 0.3334, 0.5667, 0.3888, 0.5999, 0.3888, 0.5666, 0.3334, 0.5334, 0.3334, 0.5334, 0.3888, 0.5666, 0.3888, 0.5999, 0.3334, 0.5667, 0.3334, 0.5667, 0.3888, 0.5999, 0.3888, 0.5666, 0.3334, 0.5334, 0.3334, 0.5334, 0.3888, 0.5666, 0.3888, 0.5999, 0.3334, 0.5667, 0.3334, 0.5667, 0.3888, 0.5999, 0.3888, 0.5666, 0.3334, 0.5334, 0.3334, 0.5334, 0.3888, 0.5666, 0.3888, 0.5999, 0.3334, 0.5667, 0.3334, 0.5667, 0.3888, 0.5999, 0.3888, 0.5666, 0.3334, 0.5334, 0.3334, 0.5334, 0.3888, 0.5666, 0.3888, 0.5999, 0.2779, 0.5667, 0.2779, 0.5667, 0.3332, 0.5999, 0.3332, 0.5666, 0.2779, 0.5334, 0.2779, 0.5334, 0.3332, 0.5666, 0.3332, 0.5999, 0.2779, 0.5667, 0.2779, 0.5667, 0.3332, 0.5999, 0.3332, 0.5666, 0.2779, 0.5334, 0.2779, 0.5334, 0.3332, 0.5666, 0.3332, 0.5999, 0.2779, 0.5667, 0.2779, 0.5667, 0.3332, 0.5999, 0.3332, 0.5666, 0.2779, 0.5334, 0.2779, 0.5334, 0.3332, 0.5666, 0.3332, 0.5999, 0.2779, 0.5667, 0.2779, 0.5667, 0.3332, 0.5999, 0.3332, 0.5666, 0.2779, 0.5334, 0.2779, 0.5334, 0.3332, 0.5666, 0.3332, 0.5999, 0.2779, 0.5667, 0.2779, 0.5667, 0.3332, 0.5999, 0.3332, 0.5666, 0.2779, 0.5334, 0.2779, 0.5334, 0.3332, 0.5666, 0.3332, 0.5999, 0.2779, 0.5667, 0.2779, 0.5667, 0.3332, 0.5999, 0.3332, 0.5666, 0.2779, 0.5334, 0.2779, 0.5334, 0.3332, 0.5666, 0.3332, 0.5999, 0.2779, 0.5667, 0.2779, 0.5667, 0.3332, 0.5999, 0.3332, 0.5666, 0.2779, 0.5334, 0.2779, 0.5334, 0.3332, 0.5666, 0.3332, 0.3999, 0.5001, 0.3667, 0.5001, 0.3667, 0.5555, 0.3999, 0.5555, 0.3999, 0.5556, 0.3667, 0.5556, 0.3667, 0.611, 0.3999, 0.611, 0.3999, 0.6112, 0.3667, 0.6112, 0.3667, 0.6666, 0.3999, 0.6666, 0.3999, 0.6668, 0.3667, 0.6668, 0.3667, 0.7221, 0.3999, 0.7221, 0.3999, 0.5001, 0.3667, 0.5001, 0.3667, 0.5555, 0.3999, 0.5555, 0.3999, 0.5556, 0.3667, 0.5556, 0.3667, 0.611, 0.3999, 0.611, 0.3999, 0.6112, 0.3667, 0.6112, 0.3667, 0.6666, 0.3999, 0.6666, 0.3999, 0.6668, 0.3667, 0.6668, 0.3667, 0.7221, 0.3999, 0.7221, 0.3999, 0.5001, 0.3667, 0.5001, 0.3667, 0.5555, 0.3999, 0.5555, 0.3999, 0.5556, 0.3667, 0.5556, 0.3667, 0.611, 0.3999, 0.611, 0.3999, 0.6112, 0.3667, 0.6112, 0.3667, 0.6666, 0.3999, 0.6666, 0.3999, 0.6668, 0.3667, 0.6668, 0.3667, 0.7221, 0.3999, 0.7221, 0.3999, 0.5001, 0.3667, 0.5001, 0.3667, 0.5555, 0.3999, 0.5555, 0.3999, 0.5556, 0.3667, 0.5556, 0.3667, 0.611, 0.3999, 0.611, 0.3999, 0.6112, 0.3667, 0.6112, 0.3667, 0.6666, 0.3999, 0.6666, 0.3999, 0.6668, 0.3667, 0.6668, 0.3667, 0.7221, 0.3999, 0.7221, 0.3999, 0.5001, 0.3667, 0.5001, 0.3667, 0.5555, 0.3999, 0.5555, 0.3999, 0.5556, 0.3667, 0.5556, 0.3667, 0.611, 0.3999, 0.611, 0.3999, 0.6112, 0.3667, 0.6112, 0.3667, 0.6666, 0.3999, 0.6666, 0.3999, 0.6668, 0.3667, 0.6668, 0.3667, 0.7221, 0.3999, 0.7221, 0.3999, 0.5001, 0.3667, 0.5001, 0.3667, 0.5555, 0.3999, 0.5555, 0.3999, 0.5556, 0.3667, 0.5556, 0.3667, 0.611, 0.3999, 0.611, 0.3999, 0.6112, 0.3667, 0.6112, 0.3667, 0.6666, 0.3999, 0.6666, 0.3999, 0.6668, 0.3667, 0.6668, 0.3667, 0.7221, 0.3999, 0.7221, 0.3999, 0.5001, 0.3667, 0.5001, 0.3667, 0.5555, 0.3999, 0.5555, 0.3999, 0.5556, 0.3667, 0.5556, 0.3667, 0.611, 0.3999, 0.611, 0.3999, 0.6112, 0.3667, 0.6112, 0.3667, 0.6666, 0.3999, 0.6666, 0.3999, 0.6668, 0.3667, 0.6668, 0.3667, 0.7221, 0.3999, 0.7221, 0.3999, 0.5001, 0.3667, 0.5001, 0.3667, 0.5555, 0.3999, 0.5555, 0.3999, 0.5556, 0.3667, 0.5556, 0.3667, 0.611, 0.3999, 0.611, 0.3999, 0.6112, 0.3667, 0.6112, 0.3667, 0.6666, 0.3999, 0.6666, 0.3999, 0.6668, 0.3667, 0.6668, 0.3667, 0.7221, 0.3999, 0.7221, 0.3999, 0.5001, 0.3667, 0.5001, 0.3667, 0.5555, 0.3999, 0.5555, 0.3999, 0.5556, 0.3667, 0.5556, 0.3667, 0.611, 0.3999, 0.611, 0.3999, 0.6112, 0.3667, 0.6112, 0.3667, 0.6666, 0.3999, 0.6666, 0.3999, 0.6668, 0.3667, 0.6668, 0.3667, 0.7221, 0.3999, 0.7221, 0.3999, 0.5001, 0.3667, 0.5001, 0.3667, 0.5555, 0.3999, 0.5555, 0.3999, 0.5556, 0.3667, 0.5556, 0.3667, 0.611, 0.3999, 0.611, 0.3999, 0.6112, 0.3667, 0.6112, 0.3667, 0.6666, 0.3999, 0.6666, 0.3999, 0.6668, 0.3667, 0.6668, 0.3667, 0.7221, 0.3999, 0.7221, 0.3999, 0.5001, 0.3667, 0.5001, 0.3667, 0.5555, 0.3999, 0.5555, 0.3999, 0.5556, 0.3667, 0.5556, 0.3667, 0.611, 0.3999, 0.611, 0.3999, 0.6112, 0.3667, 0.6112, 0.3667, 0.6666, 0.3999, 0.6666, 0.3999, 0.6668, 0.3667, 0.6668, 0.3667, 0.7221, 0.3999, 0.7221, 0.3999, 0.5001, 0.3667, 0.5001, 0.3667, 0.5555, 0.3999, 0.5555, 0.3999, 0.5556, 0.3667, 0.5556, 0.3667, 0.611, 0.3999, 0.611, 0.3999, 0.6112, 0.3667, 0.6112, 0.3667, 0.6666, 0.3999, 0.6666, 0.3999, 0.6668, 0.3667, 0.6668, 0.3667, 0.7221, 0.3999, 0.7221, 0.3999, 0.5001, 0.3667, 0.5001, 0.3667, 0.5555, 0.3999, 0.5555, 0.3999, 0.5556, 0.3667, 0.5556, 0.3667, 0.611, 0.3999, 0.611, 0.3999, 0.6112, 0.3667, 0.6112, 0.3667, 0.6666, 0.3999, 0.6666, 0.3999, 0.6668, 0.3667, 0.6668, 0.3667, 0.7221, 0.3999, 0.7221, 0.3999, 0.5001, 0.3667, 0.5001, 0.3667, 0.5555, 0.3999, 0.5555, 0.3999, 0.5556, 0.3667, 0.5556, 0.3667, 0.611, 0.3999, 0.611, 0.3999, 0.6112, 0.3667, 0.6112, 0.3667, 0.6666, 0.3999, 0.6666, 0.3999, 0.6668, 0.3667, 0.6668, 0.3667, 0.7221, 0.3999, 0.7221, 0.3999, 0.5001, 0.3667, 0.5001, 0.3667, 0.5555, 0.3999, 0.5555, 0.3999, 0.5556, 0.3667, 0.5556, 0.3667, 0.611, 0.3999, 0.611, 0.3999, 0.6112, 0.3667, 0.6112, 0.3667, 0.6666, 0.3999, 0.6666, 0.3999, 0.6668, 0.3667, 0.6668, 0.3667, 0.7221, 0.3999, 0.7221, 0.3999, 0.5001, 0.3667, 0.5001, 0.3667, 0.5555, 0.3999, 0.5555, 0.3999, 0.5556, 0.3667, 0.5556, 0.3667, 0.611, 0.3999, 0.611, 0.3999, 0.6112, 0.3667, 0.6112, 0.3667, 0.6666, 0.3999, 0.6666, 0.3999, 0.6668, 0.3667, 0.6668, 0.3667, 0.7221, 0.3999, 0.7221, 0.3999, 0.5001, 0.3667, 0.5001, 0.3667, 0.5555, 0.3999, 0.5555, 0.3999, 0.5556, 0.3667, 0.5556, 0.3667, 0.611, 0.3999, 0.611, 0.3999, 0.6112, 0.3667, 0.6112, 0.3667, 0.6666, 0.3999, 0.6666, 0.3999, 0.6668, 0.3667, 0.6668, 0.3667, 0.7221, 0.3999, 0.7221, 0.3999, 0.5001, 0.3667, 0.5001, 0.3667, 0.5555, 0.3999, 0.5555, 0.3999, 0.5556, 0.3667, 0.5556, 0.3667, 0.611, 0.3999, 0.611, 0.3999, 0.6112, 0.3667, 0.6112, 0.3667, 0.6666, 0.3999, 0.6666, 0.3999, 0.6668, 0.3667, 0.6668, 0.3667, 0.7221, 0.3999, 0.7221, 0.3999, 0.5001, 0.3667, 0.5001, 0.3667, 0.5555, 0.3999, 0.5555, 0.3999, 0.5556, 0.3667, 0.5556, 0.3667, 0.611, 0.3999, 0.611, 0.3999, 0.6112, 0.3667, 0.6112, 0.3667, 0.6666, 0.3999, 0.6666, 0.3999, 0.6668, 0.3667, 0.6668, 0.3667, 0.7221, 0.3999, 0.7221, 0.3999, 0.5001, 0.3667, 0.5001, 0.3667, 0.5555, 0.3999, 0.5555, 0.3999, 0.5556, 0.3667, 0.5556, 0.3667, 0.611, 0.3999, 0.611, 0.3999, 0.6112, 0.3667, 0.6112, 0.3667, 0.6666, 0.3999, 0.6666, 0.3999, 0.6668, 0.3667, 0.6668, 0.3667, 0.7221, 0.3999, 0.7221])
me_cube.materials.append(mat_rockcliffsv2)
me_cube.use_remesh_preserve_volume = False
me_cube.use_remesh_preserve_attributes = False
me_cube.use_mirror_vertex_groups = False
me_cube.update()

# ---- objects
ob_cube = bpy.data.objects.new('Cube', me_cube)

# ---- transforms, parenting, visibility, modifiers, constraints
ob_cube.location = (0.0, 0.0, 0.0)
ob_cube.lock_rotations_4d = False
ob_cube.empty_display_type = 'ARROWS'
ob_cube.lineart.crease_threshold = 0.0

# ---- collection membership
col_collection.objects.link(ob_cube)

# ---- scene / render settings (as saved in the file)
scene.frame_start = 1; scene.frame_end = 250; scene.frame_set(1)
scene.render.engine = 'BLENDER_EEVEE_NEXT'
scene.cycles.use_denoising = False
scene.cycles.samples = 128
scene.cycles.sampling_pattern = 'TABULATED_SOBOL'
scene.cycles.use_adaptive_sampling = False
scene.cycles.use_light_tree = False
scene.view_settings.view_transform = 'Filmic'
bpy.context.view_layer.update()

# ---- added for rendering (the .blend has no active camera): camera
cam_auto = bpy.data.cameras.new('AutoCamera')
cam_auto.lens = 50.0
cam_auto.sensor_width = 36.0
cam_auto.clip_end = 1000.0
ob_auto_camera = bpy.data.objects.new('AutoCamera', cam_auto)
scene.collection.objects.link(ob_auto_camera)
ob_auto_camera.location = (15.1436, -15.2052, 8.04998)
ob_auto_camera.rotation_euler = (1.09748, -7.21219e-08, 0.694738)
scene.camera = ob_auto_camera
bpy.context.view_layer.update()
